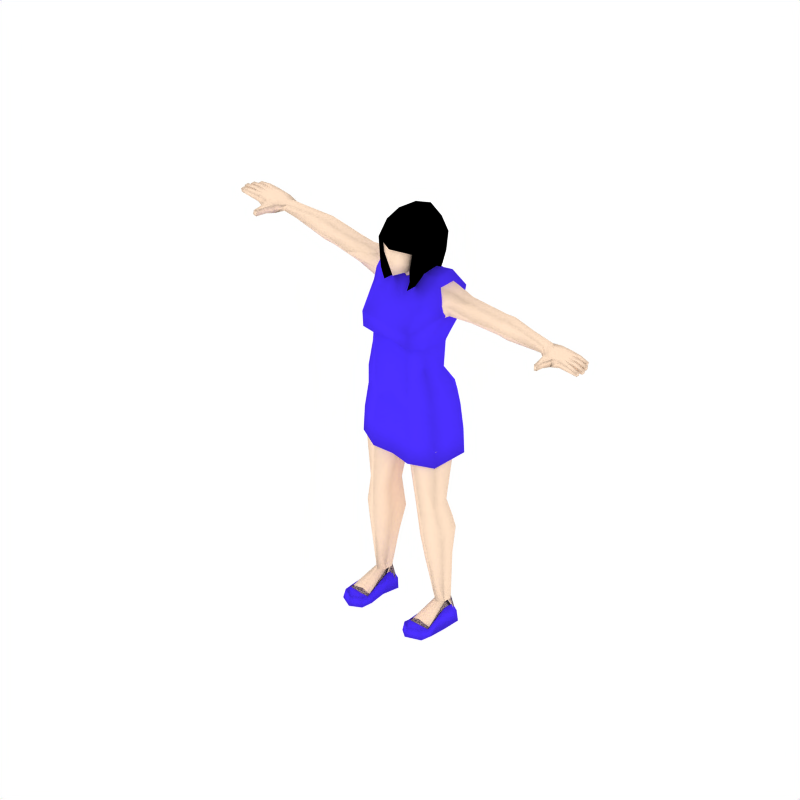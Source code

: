 # Source: female.blend  (saved by Blender 2.78.0; exported with 4.5.12 LTS)
import bpy
from mathutils import Matrix  # noqa: F401  (used for matrix-valued properties, if any)

bpy.ops.wm.read_factory_settings(use_empty=True)
scene = bpy.context.scene
scene.name = 'Scene'

# ---- collections
col_collection_1 = bpy.data.collections.new('Collection 1'); scene.collection.children.link(col_collection_1)

# ---- materials (node trees are filled in below, after node groups)
mat_material_004 = bpy.data.materials.new('Material.004')
mat_material_004.alpha_threshold = 0.0
mat_material_004.diffuse_color = (1.0, 0.8794, 0.7733, 1.0)
mat_material_004.roughness = 0.5
mat_material_001 = bpy.data.materials.new('Material.001')
mat_material_001.alpha_threshold = 0.0
mat_material_001.preview_render_type = 'SHADERBALL'
mat_material_001.diffuse_color = (0.296, 0.1928, 1.0, 1.0)
mat_material_001.roughness = 0.5
mat_material_001.specular_intensity = 0.0
mat_material_001.line_color = (0.0, 0.0, 0.0, 1.0)
mat_material = bpy.data.materials.new('Material')
mat_material.alpha_threshold = 0.0
mat_material.diffuse_color = (0.0, 0.0, 0.0, 1.0)
mat_material.roughness = 0.5

# ---- material node trees

# ---- world
world_world = bpy.data.worlds.new('World'); scene.world = world_world
world_world.color = (1.0, 1.0, 1.0)
world_world.use_sun_shadow = False
world_world.sun_shadow_jitter_overblur = 0.0
world_world.cycles.sampling_method = 'NONE'
world_world.cycles.sample_map_resolution = 256

# ---- cameras
cam_camera = bpy.data.cameras.new('Camera')
cam_camera.type = 'ORTHO'
cam_camera.passepartout_alpha = 0.2
cam_camera.clip_end = 100.0
cam_camera.lens = 35.0
cam_camera.sensor_width = 32.0
cam_camera.sensor_height = 18.0
cam_camera.ortho_scale = 3.0
cam_camera.show_passepartout = False
cam_camera.show_safe_areas = True
cam_camera.dof.focus_distance = 0.0
cam_camera.dof.aperture_fstop = 128.0

# ---- lights
light_spot = bpy.data.lights.new('Spot', 'POINT')
light_spot.transmission_factor = 0.0
light_spot.cutoff_distance = 30.0
light_spot.energy = 100.0
light_spot.shadow_buffer_clip_start = 1.001
light_spot.shadow_soft_size = 1.0
light_spot.shadow_maximum_resolution = 0.006
light_spot.use_absolute_resolution = True
light_spot.cycles.use_multiple_importance_sampling = False

# ---- meshes
me_mehumanfemale = bpy.data.meshes.new('meHumanFemale')
me_mehumanfemale.from_pydata([(-0.6725, 0.1052, 0.4906), (-0.6725, 0.08568, 0.5051), (-0.6725, 0.05281, 0.4994), (-0.6725, 0.03947, 0.4792), (-0.6725, 0.0591, 0.4642), (-0.6725, 0.09197, 0.4699), (-0.751, 0.007144, 0.4677), (-0.7887, 0.01954, 0.475), (-0.7898, 0.0417, 0.4752), (-0.75, 0.02231, 0.4982), (-0.7872, 0.01941, 0.5024), (-0.7884, 0.04157, 0.5026), (-0.7862, 0.0638, 0.5027), (-0.7876, 0.06394, 0.4753), (-0.7129, 0.1102, 0.4622), (-0.7116, 0.1105, 0.4976), (-0.8382, 0.06276, 0.4798), (-0.837, 0.06265, 0.5017), (-0.8359, 0.04049, 0.5015), (-0.837, 0.0406, 0.4796), (-0.8818, 0.04447, 0.4776), (-0.8835, 0.04168, 0.493), (-0.8845, 0.0594, 0.4932), (-0.8824, 0.05688, 0.4778), (-0.8316, 0.08719, 0.5003), (-0.8327, 0.08728, 0.4807), (-0.8316, 0.06513, 0.4796), (-0.8304, 0.06502, 0.5015), (-0.8747, 0.06628, 0.4929), (-0.8729, 0.06908, 0.4775), (-0.8735, 0.08148, 0.4788), (-0.8756, 0.08401, 0.4927), (-0.8319, 0.03828, 0.5015), (-0.8307, 0.01612, 0.5013), (-0.8331, 0.03838, 0.4796), (-0.8319, 0.01623, 0.4794), (-0.8766, 0.0201, 0.4774), (-0.8773, 0.03251, 0.4775), (-0.8784, 0.0173, 0.4928), (-0.8793, 0.03503, 0.493), (-0.7065, 0.02387, 0.4984), (-0.711, 0.06813, 0.5033), (-0.7077, 0.0232, 0.4598), (-0.7126, 0.06789, 0.4602), (-0.7185, -0.0136, 0.4703), (-0.7176, -0.01286, 0.4969), (-0.74, -0.02526, 0.4965), (-0.7408, -0.02592, 0.4729), (-0.7428, -0.05662, 0.4762), (-0.7413, -0.05427, 0.4939), (-0.7277, -0.05478, 0.4969), (-0.7284, -0.05558, 0.472), (-0.8575, 0.1067, 0.4927), (-0.8554, 0.1042, 0.4788), (-0.8548, 0.09176, 0.4775), (-0.8565, 0.08897, 0.4929), (-0.8123, 0.08771, 0.5015), (-0.8134, 0.08781, 0.4796), (-0.8146, 0.11, 0.4807), (-0.8135, 0.1099, 0.5003), (-0.7662, 0.1103, 0.5009), (-0.7675, 0.1104, 0.4763), (-0.7786, 0.0862, 0.4758), (-0.7773, 0.08607, 0.5018), (-0.7453, 0.1113, 0.4676), (-0.7429, 0.1115, 0.4985), (-0.7504, 0.04291, 0.4752), (-0.7489, 0.04278, 0.5026), (-0.7488, 0.087, 0.4758), (-0.7474, 0.08688, 0.5018), (0.0, 0.005203, 0.5518), (0.0, -0.09301, 0.343), (0.0, -0.06926, 0.5582), (0.0, 0.1586, 0.6299), (-0.4323, 0.1009, 0.4342), (-0.4323, 0.05917, 0.4341), (-0.4323, 0.0337, 0.4741), (-0.4323, 0.0591, 0.5117), (-0.4323, 0.1009, 0.5116), (-0.4323, 0.1416, 0.474), (-0.1689, 0.1026, 0.3827), (-0.1632, 0.01902, 0.3939), (-0.1486, 0.01589, 0.4534), (-0.1228, 0.03039, 0.5311), (-0.1239, 0.1042, 0.5305), (-0.1482, 0.1464, 0.4589), (-0.07331, 0.163, 0.4565), (-0.05248, 0.08537, 0.5228), (-0.05203, 0.01716, 0.5245), (-0.08878, -0.0236, 0.4292), (0.0, -0.03048, 0.421), (0.0, 0.1532, 0.4505), (-0.1207, 0.06824, 0.1427), (-0.1207, -0.02773, 0.1864), (-0.0794, -0.06279, 0.2081), (-0.06111, 0.1125, 0.1179), (-0.07142, -0.06494, 0.06648), (-0.1461, -0.02121, 0.07128), (-0.07142, 0.1738, 0.02154), (-0.1474, 0.09803, 0.05712), (-0.1531, -0.01313, 0.02207), (-0.07309, -0.05173, -0.00964), (-0.07309, 0.1849, -0.06755), (-0.1548, 0.116, -0.00842), (-0.1301, 0.07501, -0.8862), (-0.1301, 0.04255, -0.8862), (-0.1536, 0.01922, -0.8862), (-0.1772, 0.04255, -0.8862), (-0.1772, 0.07501, -0.8862), (-0.1536, 0.0974, -0.8862), (-0.1186, 0.08997, -0.4402), (-0.1646, 0.06073, -0.4338), (-0.1661, -0.005254, -0.4559), (-0.1218, -0.03553, -0.486), (-0.07017, -0.005254, -0.4664), (-0.06863, 0.06073, -0.4443), (-0.1131, 0.08425, -0.9758), (-0.1239, 0.01449, -0.9758), (-0.1535, 0.01431, -0.9758), (-0.2016, 0.01449, -0.9758), (-0.1986, 0.08425, -0.9758), (-0.1538, 0.1242, -0.9758), (-0.1971, -0.1038, -0.9758), (-0.1475, -0.1281, -0.9758), (-0.1135, -0.1038, -0.9758), (-0.1951, -0.1038, -0.9488), (-0.1472, -0.1281, -0.9467), (-0.1135, -0.1038, -0.9488), (0.0, 0.007892, 0.4899), (0.0, 0.139, 0.4915), (-0.04655, 0.1086, 0.5885), (-0.0482, 0.02546, 0.5839), (0.0, 0.1242, 0.5721), (-0.1054, -0.09614, 0.3466), (-0.1056, 0.1613, 0.3596), (-0.00215, 0.1454, 0.3557), (-0.0608, 0.1236, 0.6308), (-0.05056, -0.04472, 0.587), (-0.07486, -0.04709, 0.6996), (-0.06232, 0.1312, 0.7005), (0.0, -0.07685, 0.6996), (0.0, 0.1672, 0.6996), (-0.05769, -0.02749, 0.7667), (-0.05769, 0.1041, 0.7711), (0.0, -0.04276, 0.7917), (3.02e-09, 0.1132, 0.7891), (-0.4785, 0.1004, 0.4335), (-0.4785, 0.1365, 0.4755), (-0.4785, 0.1004, 0.5191), (-0.4785, 0.05857, 0.5192), (-0.4785, 0.03142, 0.4756), (-0.4785, 0.05861, 0.4334), (-0.2931, 0.05604, 0.4229), (-0.2607, 0.09843, 0.4136), (-0.3271, 0.02376, 0.464), (-0.289, 0.05902, 0.5077), (-0.2608, 0.09775, 0.5075), (-0.2354, 0.137, 0.4615), (-0.0748, 0.01395, -0.614), (-0.1323, -0.02203, -0.6036), (-0.1947, 0.008134, -0.5816), (-0.1933, 0.08266, -0.5562), (-0.1293, 0.1318, -0.5616), (-0.07298, 0.08905, -0.5884), (-0.1839, 0.08128, -0.1826), (-0.1836, -0.02087, -0.1784), (-0.09537, 0.1313, -0.2237), (-0.09423, -0.05579, -0.2075), (-0.02533, -0.002606, -0.2567), (-0.02487, 0.05707, -0.2526), (0.02487, 0.05707, -0.2526), (0.02533, -0.002606, -0.2567), (0.09423, -0.05579, -0.2075), (0.09537, 0.1313, -0.2237), (0.1836, -0.02087, -0.1784), (0.1839, 0.08128, -0.1826), (0.07298, 0.08905, -0.5884), (0.1293, 0.1318, -0.5616), (0.1933, 0.08266, -0.5562), (0.1947, 0.008134, -0.5816), (0.1323, -0.02203, -0.6036), (0.0748, 0.01395, -0.614), (0.2354, 0.137, 0.4615), (0.2608, 0.09775, 0.5075), (0.289, 0.05902, 0.5077), (0.3271, 0.02376, 0.464), (0.2607, 0.09843, 0.4136), (0.2931, 0.05604, 0.4229), (0.4785, 0.05861, 0.4334), (0.4785, 0.03142, 0.4756), (0.4785, 0.05857, 0.5192), (0.4785, 0.1004, 0.5191), (0.4785, 0.1365, 0.4755), (0.4785, 0.1004, 0.4335), (0.05769, 0.1041, 0.7711), (0.05769, -0.02749, 0.7667), (0.06232, 0.1312, 0.7005), (0.07486, -0.04709, 0.6996), (0.05056, -0.04472, 0.587), (0.0608, 0.1236, 0.6308), (0.1056, 0.1613, 0.3596), (0.1054, -0.09614, 0.3466), (0.0482, 0.02546, 0.5839), (0.04655, 0.1086, 0.5885), (0.1135, -0.1038, -0.9488), (0.1472, -0.1281, -0.9467), (0.1951, -0.1038, -0.9488), (0.1135, -0.1038, -0.9758), (0.1475, -0.1281, -0.9758), (0.1971, -0.1038, -0.9758), (0.1538, 0.1242, -0.9758), (0.1986, 0.08425, -0.9758), (0.2016, 0.01449, -0.9758), (0.1535, 0.01431, -0.9758), (0.1239, 0.01449, -0.9758), (0.1131, 0.08425, -0.9758), (0.06863, 0.06073, -0.4443), (0.07017, -0.005254, -0.4664), (0.1218, -0.03553, -0.486), (0.1661, -0.005254, -0.4559), (0.1646, 0.06073, -0.4338), (0.1186, 0.08997, -0.4402), (0.1536, 0.0974, -0.8862), (0.1772, 0.07501, -0.8862), (0.1772, 0.04255, -0.8862), (0.1536, 0.01922, -0.8862), (0.1301, 0.04255, -0.8862), (0.1301, 0.07501, -0.8862), (0.0, -0.04071, -0.07375), (0.0, 0.1295, -0.1088), (0.1548, 0.116, -0.00842), (0.07309, 0.1849, -0.06755), (0.07309, -0.05173, -0.00964), (0.1531, -0.01313, 0.02207), (0.0, -0.06494, 0.06648), (0.1474, 0.09803, 0.05712), (0.07142, 0.1738, 0.02154), (0.1461, -0.02121, 0.07128), (0.07142, -0.06494, 0.06648), (0.06111, 0.1125, 0.1179), (0.0794, -0.06279, 0.2081), (0.1207, -0.02773, 0.1864), (0.1207, 0.06824, 0.1427), (0.0, -0.05301, 0.2081), (0.08878, -0.0236, 0.4292), (0.05203, 0.01716, 0.5245), (0.05248, 0.08537, 0.5228), (0.07331, 0.163, 0.4565), (0.6725, 0.09197, 0.4699), (0.6725, 0.0591, 0.4642), (0.6725, 0.03947, 0.4792), (0.6725, 0.05281, 0.4994), (0.6725, 0.08568, 0.5051), (0.6725, 0.1052, 0.4906), (0.1482, 0.1464, 0.4589), (0.1239, 0.1042, 0.5305), (0.1228, 0.03039, 0.5311), (0.1486, 0.01589, 0.4534), (0.1632, 0.01902, 0.3939), (0.1689, 0.1026, 0.3827), (0.4323, 0.1416, 0.474), (0.4323, 0.1009, 0.5116), (0.4323, 0.0591, 0.5117), (0.4323, 0.0337, 0.4741), (0.4323, 0.05917, 0.4341), (0.4323, 0.1009, 0.4342), (0.0, 0.161, 0.02435), (0.0, 0.1036, 0.1206), (-0.1472, -0.06005, -0.9758), (-0.2016, -0.05929, -0.9758), (-0.1993, -0.06189, -0.942), (-0.1122, -0.05929, -0.9758), (-0.1132, -0.06189, -0.942), (-0.1469, -0.06538, -0.9279), (0.1469, -0.06538, -0.9279), (0.1132, -0.06189, -0.942), (0.1122, -0.05929, -0.9758), (0.1993, -0.06189, -0.942), (0.2016, -0.05929, -0.9758), (0.1472, -0.06005, -0.9758), (-0.09273, 0.02256, -0.7167), (-0.1399, -0.006882, -0.6996), (-0.1903, 0.01858, -0.6817), (-0.1894, 0.06985, -0.6681), (-0.1372, 0.1183, -0.6622), (-0.09176, 0.07383, -0.7031), (0.09176, 0.07383, -0.7031), (0.1372, 0.1183, -0.6622), (0.1894, 0.06985, -0.6681), (0.1903, 0.01858, -0.6817), (0.1399, -0.006882, -0.6996), (0.09273, 0.02256, -0.7167), (-0.1661, 0.09114, -0.06295), (-0.159, -0.02059, -0.01545), (-0.08276, 0.1531, -0.1258), (-0.07727, -0.05545, -0.03721), (0.01152, 0.07435, -0.1246), (0.01113, -0.009065, -0.1191), (0.07727, -0.05545, -0.03721), (0.08276, 0.1531, -0.1258), (0.159, -0.02059, -0.01545), (0.1661, 0.09114, -0.06295), (-0.01152, 0.07435, -0.1246), (-0.01113, -0.009065, -0.1191), (-0.114, 0.08364, 0.2471), (-0.1192, -0.02481, 0.2566), (-0.07632, -0.06658, 0.2571), (-0.08282, 0.1262, 0.2433), (0.08282, 0.1262, 0.2433), (0.07632, -0.06658, 0.2571), (0.1192, -0.02481, 0.2566), (0.114, 0.08364, 0.2471), (0.0, 0.1134, 0.2446), (0.0, -0.06099, 0.2596), (-0.1908, 0.03914, 0.415), (-0.1824, 0.1002, 0.3991), (-0.1888, 0.02596, 0.4646), (-0.1849, 0.04267, 0.5201), (-0.1829, 0.1036, 0.5197), (-0.1727, 0.1417, 0.4602), (0.1727, 0.1417, 0.4602), (0.1829, 0.1036, 0.5197), (0.1849, 0.04267, 0.5201), (0.1888, 0.02596, 0.4646), (0.1824, 0.1002, 0.3991), (0.1908, 0.03914, 0.415), (-0.0724, 0.03554, 0.6289), (0.0724, 0.03554, 0.6289), (-0.06601, -0.04948, 0.6299), (0.0, -0.08134, 0.6299), (0.06601, -0.04948, 0.6299), (-0.08156, 0.03172, 0.6986), (0.08156, 0.03172, 0.6986), (-0.06619, 0.03615, 0.7749), (0.06619, 0.03615, 0.7749), (0.0, 0.03835, 0.8042), (0.7474, 0.08688, 0.5018), (0.7488, 0.087, 0.4758), (0.7489, 0.04278, 0.5026), (0.7504, 0.04291, 0.4752), (0.7429, 0.1115, 0.4985), (0.7453, 0.1113, 0.4676), (0.7773, 0.08607, 0.5018), (0.7786, 0.0862, 0.4758), (0.7675, 0.1104, 0.4763), (0.7662, 0.1103, 0.5009), (0.8135, 0.1099, 0.5003), (0.8146, 0.11, 0.4807), (0.8134, 0.08781, 0.4796), (0.8123, 0.08771, 0.5015), (0.8565, 0.08897, 0.4929), (0.8548, 0.09176, 0.4775), (0.8554, 0.1042, 0.4788), (0.8575, 0.1067, 0.4927), (0.7284, -0.05558, 0.472), (0.7277, -0.05478, 0.4969), (0.7413, -0.05427, 0.4939), (0.7428, -0.05662, 0.4762), (0.7408, -0.02592, 0.4729), (0.74, -0.02526, 0.4965), (0.7176, -0.01286, 0.4969), (0.7185, -0.0136, 0.4703), (0.7126, 0.06789, 0.4602), (0.7077, 0.0232, 0.4598), (0.711, 0.06813, 0.5033), (0.7065, 0.02387, 0.4984), (0.8793, 0.03503, 0.493), (0.8784, 0.0173, 0.4928), (0.8773, 0.03251, 0.4775), (0.8766, 0.0201, 0.4774), (0.8319, 0.01623, 0.4794), (0.8331, 0.03838, 0.4796), (0.8307, 0.01612, 0.5013), (0.8319, 0.03828, 0.5015), (0.8756, 0.08401, 0.4927), (0.8735, 0.08148, 0.4788), (0.8729, 0.06908, 0.4775), (0.8747, 0.06628, 0.4929), (0.8304, 0.06502, 0.5015), (0.8316, 0.06513, 0.4796), (0.8327, 0.08728, 0.4807), (0.8316, 0.08719, 0.5003), (0.8824, 0.05688, 0.4778), (0.8845, 0.0594, 0.4932), (0.8835, 0.04168, 0.493), (0.8818, 0.04447, 0.4776), (0.837, 0.0406, 0.4796), (0.8359, 0.04049, 0.5015), (0.837, 0.06265, 0.5017), (0.8382, 0.06276, 0.4798), (0.7116, 0.1105, 0.4976), (0.7129, 0.1102, 0.4622), (0.7876, 0.06394, 0.4753), (0.7862, 0.0638, 0.5027), (0.7884, 0.04157, 0.5026), (0.7872, 0.01941, 0.5024), (0.75, 0.02231, 0.4982), (0.7898, 0.0417, 0.4752), (0.7887, 0.01954, 0.475), (0.751, 0.007144, 0.4677), (-0.1343, 0.08726, 0.2955), (-0.1332, -0.01568, 0.2969), (-0.09893, -0.09792, 0.289), (-0.09208, 0.1428, 0.2924), (0.09208, 0.1428, 0.2924), (0.09893, -0.09792, 0.289), (0.1332, -0.01568, 0.2969), (0.1343, 0.08726, 0.2955), (0.0, 0.1284, 0.2911), (0.0, -0.09392, 0.2945)], [], [(6, 9, 10, 7), (13, 8, 19, 16), (12, 13, 16, 17), (11, 12, 17, 18), (8, 11, 18, 19), (19, 18, 21, 20), (18, 17, 22, 21), (17, 16, 23, 22), (16, 19, 20, 23), (20, 21, 22, 23), (12, 63, 24, 27), (62, 13, 26, 25), (13, 12, 27, 26), (26, 27, 28, 29), (25, 26, 29, 30), (27, 24, 31, 28), (24, 25, 30, 31), (29, 28, 31, 30), (10, 11, 32, 33), (11, 8, 34, 32), (7, 10, 33, 35), (8, 7, 35, 34), (34, 35, 36, 37), (35, 33, 38, 36), (32, 34, 37, 39), (33, 32, 39, 38), (36, 38, 39, 37), (42, 40, 45, 44), (6, 42, 44, 47), (40, 9, 46, 45), (9, 6, 47, 46), (46, 47, 48, 49), (45, 46, 49, 50), (47, 44, 51, 48), (44, 45, 50, 51), (49, 48, 51, 50), (2, 40, 42, 3), (1, 41, 40, 2), (0, 15, 41, 1), (4, 43, 14, 5), (3, 42, 43, 4), (54, 55, 52, 53), (59, 58, 53, 52), (56, 59, 52, 55), (58, 57, 54, 53), (57, 56, 55, 54), (61, 62, 57, 58), (63, 60, 59, 56), (60, 61, 58, 59), (0, 5, 14, 15), (15, 14, 64, 65), (60, 65, 64, 61), (12, 41, 69, 63), (60, 63, 69, 65), (15, 65, 69, 41), (11, 67, 41, 12), (9, 40, 41, 67), (9, 67, 11, 10), (8, 13, 43, 66), (13, 62, 68, 43), (6, 66, 43, 42), (14, 43, 68, 64), (61, 64, 68, 62), (6, 7, 8, 66), (24, 63, 62, 25), (56, 57, 62, 63), (85, 84, 87, 86), (84, 83, 88, 87), (83, 82, 89, 88), (96, 97, 100, 101), (99, 98, 102, 103), (98, 266, 229, 102), (234, 96, 101, 228), (97, 99, 103, 100), (104, 105, 117, 116), (107, 108, 120, 119), (108, 109, 121, 120), (109, 104, 116, 121), (127, 126, 123, 124), (126, 125, 122, 123), (88, 89, 90, 128), (86, 87, 129, 91), (87, 88, 131, 130), (70, 131, 88, 128), (129, 87, 130, 132), (90, 89, 133, 71), (86, 91, 135, 134), (81, 133, 89, 82), (80, 85, 86, 134), (243, 94, 96, 234), (93, 97, 96, 94), (92, 99, 97, 93), (92, 95, 98, 99), (267, 266, 98, 95), (131, 70, 72, 137), (132, 130, 136, 73), (73, 136, 139, 141), (138, 140, 144, 142), (141, 139, 143, 145), (118, 119, 120, 121), (116, 117, 118, 121), (74, 146, 147, 79), (0, 147, 146, 5), (79, 147, 148, 78), (147, 0, 1, 148), (78, 148, 149, 77), (148, 1, 2, 149), (77, 149, 150, 76), (149, 2, 3, 150), (76, 150, 151, 75), (150, 3, 4, 151), (75, 151, 146, 74), (151, 4, 5, 146), (75, 152, 154, 76), (76, 154, 155, 77), (77, 155, 156, 78), (78, 156, 157, 79), (153, 74, 79, 157), (74, 153, 152, 75), (265, 264, 187, 186), (186, 182, 260, 265), (261, 260, 182, 183), (262, 261, 183, 184), (263, 262, 184, 185), (264, 263, 185, 187), (188, 193, 248, 249), (264, 265, 193, 188), (189, 188, 249, 250), (263, 264, 188, 189), (190, 189, 250, 251), (262, 263, 189, 190), (191, 190, 251, 252), (261, 262, 190, 191), (192, 191, 252, 253), (260, 261, 191, 192), (193, 192, 253, 248), (265, 260, 192, 193), (215, 210, 213, 214), (213, 210, 211, 212), (141, 145, 194, 196), (197, 195, 144, 140), (73, 141, 196, 199), (132, 73, 199, 203), (72, 70, 202, 198), (267, 239, 236, 266), (242, 235, 236, 239), (242, 241, 237, 235), (241, 240, 238, 237), (243, 234, 238, 240), (259, 200, 247, 254), (258, 257, 244, 201), (247, 200, 135, 91), (90, 71, 201, 244), (129, 132, 203, 246), (70, 128, 245, 202), (246, 203, 202, 245), (247, 91, 129, 246), (245, 128, 90, 244), (205, 208, 209, 206), (204, 207, 208, 205), (222, 210, 215, 227), (223, 211, 210, 222), (224, 212, 211, 223), (227, 215, 214, 226), (237, 233, 230, 235), (234, 228, 232, 238), (236, 231, 229, 266), (235, 230, 231, 236), (238, 232, 233, 237), (256, 245, 244, 257), (255, 246, 245, 256), (254, 247, 246, 255), (118, 268, 269, 119), (268, 123, 122, 269), (119, 269, 270, 107), (269, 122, 125, 270), (117, 271, 268, 118), (271, 124, 123, 268), (105, 272, 271, 117), (272, 127, 124, 271), (107, 270, 273, 106), (270, 125, 126, 273), (106, 273, 272, 105), (273, 126, 127, 272), (226, 275, 274, 225), (275, 204, 205, 274), (225, 274, 277, 224), (274, 205, 206, 277), (214, 276, 275, 226), (276, 207, 204, 275), (213, 279, 276, 214), (279, 208, 207, 276), (224, 277, 278, 212), (277, 206, 209, 278), (212, 278, 279, 213), (278, 209, 208, 279), (158, 280, 285, 163), (280, 105, 104, 285), (159, 281, 280, 158), (281, 106, 105, 280), (160, 282, 281, 159), (282, 107, 106, 281), (161, 283, 282, 160), (283, 108, 107, 282), (162, 284, 283, 161), (284, 109, 108, 283), (163, 285, 284, 162), (285, 104, 109, 284), (177, 287, 286, 176), (287, 222, 227, 286), (178, 288, 287, 177), (288, 223, 222, 287), (179, 289, 288, 178), (289, 224, 223, 288), (180, 290, 289, 179), (290, 225, 224, 289), (181, 291, 290, 180), (291, 226, 225, 290), (176, 286, 291, 181), (286, 227, 226, 291), (103, 292, 293, 100), (292, 164, 165, 293), (102, 294, 292, 103), (294, 166, 164, 292), (100, 293, 295, 101), (293, 165, 167, 295), (101, 295, 303, 228), (295, 167, 168, 303), (229, 302, 294, 102), (302, 169, 166, 294), (228, 303, 302, 229), (303, 168, 169, 302), (229, 296, 297, 228), (296, 170, 171, 297), (231, 299, 296, 229), (299, 173, 170, 296), (228, 297, 298, 232), (297, 171, 172, 298), (232, 298, 300, 233), (298, 172, 174, 300), (230, 301, 299, 231), (301, 175, 173, 299), (233, 300, 301, 230), (300, 174, 175, 301), (304, 92, 93, 305), (305, 93, 94, 306), (243, 313, 306, 94), (307, 95, 92, 304), (95, 307, 312, 267), (267, 312, 308, 239), (311, 242, 239, 308), (240, 309, 313, 243), (309, 240, 241, 310), (310, 241, 242, 311), (152, 314, 316, 154), (314, 81, 82, 316), (154, 316, 317, 155), (316, 82, 83, 317), (155, 317, 318, 156), (317, 83, 84, 318), (156, 318, 319, 157), (318, 84, 85, 319), (80, 315, 319, 85), (315, 153, 157, 319), (153, 315, 314, 152), (315, 80, 81, 314), (187, 325, 324, 186), (325, 258, 259, 324), (254, 320, 324, 259), (320, 182, 186, 324), (182, 320, 321, 183), (320, 254, 255, 321), (183, 321, 322, 184), (321, 255, 256, 322), (184, 322, 323, 185), (322, 256, 257, 323), (185, 323, 325, 187), (323, 257, 258, 325), (72, 329, 328, 137), (329, 140, 138, 328), (198, 330, 329, 72), (330, 197, 140, 329), (198, 202, 327, 330), (199, 327, 202, 203), (131, 137, 328, 326), (130, 131, 326, 136), (197, 330, 327, 332), (196, 332, 327, 199), (138, 331, 326, 328), (136, 326, 331, 139), (195, 197, 332, 334), (194, 334, 332, 196), (139, 331, 333, 143), (138, 142, 333, 331), (144, 195, 334, 335), (142, 144, 335, 333), (143, 333, 335, 145), (145, 335, 334, 194), (349, 342, 343, 348), (381, 380, 343, 342), (399, 339, 397, 398), (344, 343, 337, 341), (391, 341, 337, 362), (399, 363, 362, 339), (392, 362, 337, 343), (397, 339, 362, 392), (396, 395, 394, 338), (396, 338, 364, 365), (394, 393, 364, 338), (390, 364, 336, 340), (345, 340, 336, 342), (393, 342, 336, 364), (345, 344, 341, 340), (390, 340, 341, 391), (253, 390, 391, 248), (345, 346, 347, 344), (342, 349, 346, 345), (344, 347, 348, 343), (348, 351, 350, 349), (347, 352, 351, 348), (349, 350, 353, 346), (346, 353, 352, 347), (351, 352, 353, 350), (250, 249, 362, 363), (249, 248, 391, 362), (253, 252, 364, 390), (252, 251, 365, 364), (251, 250, 363, 365), (356, 355, 354, 357), (361, 354, 355, 360), (358, 357, 354, 361), (360, 355, 356, 359), (359, 356, 357, 358), (396, 359, 358, 399), (365, 360, 359, 396), (399, 358, 361, 363), (363, 361, 360, 365), (369, 368, 366, 367), (372, 367, 366, 373), (373, 366, 368, 371), (370, 369, 367, 372), (371, 368, 369, 370), (397, 371, 370, 398), (398, 370, 372, 395), (394, 373, 371, 397), (395, 372, 373, 394), (376, 375, 374, 377), (381, 374, 375, 380), (378, 377, 374, 381), (380, 375, 376, 379), (379, 376, 377, 378), (392, 379, 378, 393), (343, 380, 379, 392), (393, 378, 381, 342), (385, 382, 383, 384), (389, 382, 385, 386), (388, 383, 382, 389), (387, 384, 383, 388), (386, 385, 384, 387), (397, 386, 387, 394), (394, 387, 388, 393), (393, 388, 389, 392), (392, 389, 386, 397), (399, 398, 395, 396), (80, 400, 401, 81), (400, 304, 305, 401), (81, 401, 402, 133), (401, 305, 306, 402), (313, 409, 402, 306), (409, 71, 133, 402), (134, 403, 400, 80), (403, 307, 304, 400), (307, 403, 408, 312), (403, 134, 135, 408), (312, 408, 404, 308), (408, 135, 200, 404), (259, 407, 404, 200), (407, 311, 308, 404), (309, 405, 409, 313), (405, 201, 71, 409), (201, 405, 406, 258), (405, 309, 310, 406), (258, 406, 407, 259), (406, 310, 311, 407), (172, 218, 219, 174), (174, 219, 220, 175), (171, 217, 218, 172), (179, 219, 218, 180), (178, 220, 219, 179), (177, 221, 220, 178), (176, 216, 221, 177), (176, 181, 217, 216), (180, 218, 217, 181), (173, 175, 220, 221), (170, 173, 221, 216), (170, 216, 217, 171), (113, 114, 168, 167), (112, 113, 167, 165), (114, 115, 169, 168), (114, 158, 163, 115), (113, 159, 158, 114), (112, 160, 159, 113), (111, 161, 160, 112), (111, 112, 165, 164), (110, 166, 169, 115), (110, 115, 163, 162), (110, 111, 164, 166), (110, 162, 161, 111)])
me_mehumanfemale.polygons.foreach_set('use_smooth', [1, 1, 1, 1, 1, 1, 1, 1, 1, 1, 1, 1, 1, 1, 1, 1, 1, 1, 1, 1, 1, 1, 1, 1, 1, 1, 1, 1, 1, 1, 1, 1, 1, 1, 1, 1, 1, 1, 1, 1, 1, 1, 1, 1, 1, 1, 1, 1, 1, 1, 1, 1, 1, 1, 1, 1, 1, 1, 1, 1, 1, 1, 1, 1, 1, 1, 1, 1, 1, 1, 1, 1, 1, 1, 1, 1, 1, 1, 1, 1, 1, 1, 1, 1, 1, 1, 1, 1, 1, 1, 1, 1, 1, 1, 1, 1, 1, 1, 1, 0, 0, 1, 1, 1, 1, 1, 1, 1, 1, 1, 1, 1, 1, 1, 1, 1, 1, 1, 1, 1, 1, 1, 1, 1, 1, 1, 1, 1, 1, 1, 1, 1, 1, 1, 1, 1, 1, 0, 0, 1, 1, 1, 1, 1, 1, 1, 1, 1, 1, 1, 1, 1, 1, 1, 1, 1, 1, 1, 1, 1, 1, 1, 1, 1, 1, 1, 1, 1, 1, 1, 1, 1, 0, 0, 1, 1, 0, 0, 1, 1, 1, 1, 1, 1, 1, 1, 1, 1, 1, 1, 0, 0, 1, 1, 0, 0, 1, 1, 1, 1, 1, 1, 1, 1, 1, 1, 1, 1, 1, 1, 1, 1, 1, 1, 1, 1, 1, 1, 1, 1, 1, 1, 1, 1, 1, 1, 1, 1, 1, 1, 1, 1, 1, 1, 1, 1, 1, 1, 1, 1, 1, 1, 1, 1, 1, 1, 1, 1, 1, 1, 1, 1, 1, 1, 1, 1, 1, 1, 1, 1, 1, 1, 1, 1, 1, 1, 1, 1, 1, 1, 1, 1, 1, 1, 1, 1, 1, 1, 1, 1, 1, 1, 1, 1, 1, 1, 1, 1, 1, 1, 1, 1, 1, 1, 1, 1, 1, 1, 1, 1, 1, 1, 1, 1, 1, 1, 1, 1, 1, 1, 1, 1, 1, 1, 1, 1, 1, 1, 1, 1, 1, 1, 1, 1, 1, 1, 1, 1, 1, 1, 1, 1, 1, 1, 1, 1, 1, 1, 1, 1, 1, 1, 1, 1, 1, 1, 1, 1, 1, 1, 1, 1, 1, 1, 1, 1, 1, 1, 1, 1, 1, 1, 1, 1, 1, 1, 1, 1, 1, 1, 1, 1, 1, 1, 1, 1, 1, 1, 1, 1, 1, 1, 1, 1, 1, 1, 1, 1, 1, 1, 1, 1, 1, 1, 1, 1, 1, 1, 1, 1, 1, 1, 1, 1, 1, 1, 1, 1])
_uv = me_mehumanfemale.uv_layers.new(name='UVTex')
_uv.uv.foreach_set('vector', [0.1629, 0.05365, 0.1734, 0.06305, 0.1645, 0.07533, 0.1556, 0.0686, 0.2455, 0.1277, 0.2658, 0.118, 0.2789, 0.1532, 0.2707, 0.1582, 0.2472, 0.1542, 0.2455, 0.1277, 0.2707, 0.1582, 0.2643, 0.164, 0.1717, 0.08061, 0.1803, 0.08505, 0.1671, 0.1043, 0.1589, 0.09798, 0.2658, 0.118, 0.2874, 0.13, 0.2872, 0.1503, 0.2789, 0.1532, 0.2789, 0.1532, 0.2872, 0.1503, 0.2914, 0.1678, 0.2858, 0.1697, 0.1589, 0.09798, 0.1671, 0.1043, 0.1523, 0.1223, 0.1458, 0.117, 0.2643, 0.164, 0.2707, 0.1582, 0.2818, 0.1723, 0.2774, 0.1762, 0.2707, 0.1582, 0.2789, 0.1532, 0.2858, 0.1697, 0.2818, 0.1723, 0.2858, 0.1697, 0.2898, 0.1741, 0.2842, 0.1778, 0.2818, 0.1723, 0.1803, 0.08505, 0.1902, 0.08671, 0.1788, 0.1064, 0.1712, 0.1011, 0.2256, 0.1146, 0.2455, 0.1277, 0.2271, 0.1583, 0.2184, 0.1556, 0.2455, 0.1277, 0.2472, 0.1542, 0.2341, 0.1629, 0.2271, 0.1583, 0.2271, 0.1583, 0.2341, 0.1629, 0.2241, 0.1752, 0.2194, 0.1722, 0.2184, 0.1556, 0.2271, 0.1583, 0.2194, 0.1722, 0.2151, 0.1708, 0.1712, 0.1011, 0.1788, 0.1064, 0.1681, 0.1218, 0.1619, 0.1176, 0.211, 0.1543, 0.2184, 0.1556, 0.2151, 0.1708, 0.2099, 0.1701, 0.2194, 0.1722, 0.218, 0.1778, 0.2121, 0.1751, 0.2151, 0.1708, 0.1645, 0.07533, 0.1717, 0.08061, 0.1602, 0.09421, 0.1535, 0.08824, 0.2874, 0.13, 0.2658, 0.118, 0.2977, 0.1108, 0.3013, 0.1197, 0.1556, 0.0686, 0.1645, 0.07533, 0.1535, 0.08824, 0.1461, 0.08373, 0.2658, 0.118, 0.273, 0.1029, 0.2953, 0.09975, 0.2977, 0.1108, 0.2977, 0.1108, 0.2953, 0.09975, 0.3159, 0.09725, 0.3174, 0.1028, 0.1461, 0.08373, 0.1535, 0.08824, 0.1409, 0.1028, 0.1358, 0.09889, 0.3013, 0.1197, 0.2977, 0.1108, 0.3174, 0.1028, 0.3203, 0.1093, 0.1535, 0.08824, 0.1602, 0.09421, 0.146, 0.1079, 0.1409, 0.1028, 0.3159, 0.09725, 0.3226, 0.09424, 0.3247, 0.1022, 0.3174, 0.1028, 0.1808, 0.02879, 0.1829, 0.04608, 0.1652, 0.04438, 0.1654, 0.03341, 0.2691, 0.08516, 0.2574, 0.07027, 0.2735, 0.07015, 0.2819, 0.07719, 0.1829, 0.04608, 0.1734, 0.06305, 0.1569, 0.05134, 0.1652, 0.04438, 0.2726, 0.09888, 0.2691, 0.08516, 0.2819, 0.07719, 0.2877, 0.08548, 0.2877, 0.08548, 0.2819, 0.07719, 0.294, 0.07201, 0.2968, 0.07842, 0.1652, 0.04438, 0.1569, 0.05134, 0.1456, 0.04806, 0.1473, 0.04268, 0.2819, 0.07719, 0.2735, 0.07015, 0.291, 0.06696, 0.294, 0.07201, 0.1654, 0.03341, 0.1652, 0.04438, 0.1473, 0.04268, 0.1478, 0.03256, 0.2968, 0.07842, 0.294, 0.07201, 0.2989, 0.06879, 0.3021, 0.07792, 0.2025, 0.04266, 0.1829, 0.04608, 0.1808, 0.02879, 0.1977, 0.03435, 0.2133, 0.05042, 0.1985, 0.05919, 0.1829, 0.04608, 0.2025, 0.04266, 0.2211, 0.05589, 0.2127, 0.06864, 0.1985, 0.05919, 0.2133, 0.05042, 0.2424, 0.05849, 0.2397, 0.07455, 0.2245, 0.07351, 0.2302, 0.05871, 0.2512, 0.05506, 0.2574, 0.07027, 0.2397, 0.07455, 0.2424, 0.05849, 0.1801, 0.1249, 0.175, 0.1279, 0.1726, 0.1216, 0.178, 0.1206, 0.1878, 0.1046, 0.1926, 0.112, 0.178, 0.1206, 0.1745, 0.1162, 0.1815, 0.0981, 0.1878, 0.1046, 0.1745, 0.1162, 0.1697, 0.111, 0.1926, 0.112, 0.1966, 0.1207, 0.1801, 0.1249, 0.178, 0.1206, 0.1966, 0.1207, 0.1974, 0.1295, 0.1812, 0.1305, 0.1801, 0.1249, 0.2134, 0.09604, 0.2256, 0.1146, 0.1966, 0.1207, 0.1926, 0.112, 0.1902, 0.08671, 0.2018, 0.08875, 0.1878, 0.1046, 0.1815, 0.0981, 0.2018, 0.08875, 0.2134, 0.09604, 0.1926, 0.112, 0.1878, 0.1046, 0.2211, 0.05589, 0.2302, 0.05871, 0.2245, 0.07351, 0.2127, 0.06864, 0.2127, 0.06864, 0.2245, 0.07351, 0.2195, 0.08496, 0.2074, 0.07986, 0.2018, 0.08875, 0.2074, 0.07986, 0.2195, 0.08496, 0.2134, 0.09604, 0.1803, 0.08505, 0.1985, 0.05919, 0.1971, 0.07635, 0.1902, 0.08671, 0.2018, 0.08875, 0.1902, 0.08671, 0.1971, 0.07635, 0.2074, 0.07986, 0.2127, 0.06864, 0.2074, 0.07986, 0.1971, 0.07635, 0.1985, 0.05919, 0.1717, 0.08061, 0.181, 0.06705, 0.1985, 0.05919, 0.1803, 0.08505, 0.1734, 0.06305, 0.1829, 0.04608, 0.1985, 0.05919, 0.181, 0.06705, 0.1734, 0.06305, 0.181, 0.06705, 0.1717, 0.08061, 0.1645, 0.07533, 0.2658, 0.118, 0.2455, 0.1277, 0.2397, 0.07455, 0.2527, 0.09189, 0.2455, 0.1277, 0.2256, 0.1146, 0.2302, 0.09155, 0.2397, 0.07455, 0.2691, 0.08516, 0.2527, 0.09189, 0.2397, 0.07455, 0.2574, 0.07027, 0.2245, 0.07351, 0.2397, 0.07455, 0.2302, 0.09155, 0.2195, 0.08496, 0.2134, 0.09604, 0.2195, 0.08496, 0.2302, 0.09155, 0.2256, 0.1146, 0.2691, 0.08516, 0.273, 0.1029, 0.2658, 0.118, 0.2527, 0.09189, 0.211, 0.1543, 0.2079, 0.1328, 0.2256, 0.1146, 0.2184, 0.1556, 0.1974, 0.1295, 0.1966, 0.1207, 0.2256, 0.1146, 0.2079, 0.1328, 0.1836, 0.8096, 0.1677, 0.8407, 0.1378, 0.8377, 0.1548, 0.8004, 0.2987, 0.8856, 0.2928, 0.8552, 0.3209, 0.8437, 0.3265, 0.8718, 0.2928, 0.8552, 0.2687, 0.8225, 0.3002, 0.8, 0.3209, 0.8437, 0.3035, 0.6052, 0.2568, 0.6089, 0.25, 0.5828, 0.2997, 0.5604, 0.1977, 0.6076, 0.1528, 0.6019, 0.1427, 0.5727, 0.1869, 0.5805, 0.1528, 0.6019, 0.1273, 0.6129, 0.1074, 0.5649, 0.1427, 0.5727, 0.3432, 0.6042, 0.3035, 0.6052, 0.2997, 0.5604, 0.3442, 0.507, 0.2568, 0.6089, 0.1977, 0.6076, 0.1869, 0.5805, 0.25, 0.5828, 0.1331, 0.1896, 0.1161, 0.1923, 0.1246, 0.1474, 0.1459, 0.1558, 0.08005, 0.2028, 0.06372, 0.2113, 0.03574, 0.1768, 0.05086, 0.162, 0.06372, 0.2113, 0.04999, 0.2206, 0.01836, 0.1908, 0.03574, 0.1768, 0.04999, 0.2206, 0.03638, 0.2304, 0.005555, 0.2082, 0.01836, 0.1908, 0.09073, 0.1248, 0.08072, 0.125, 0.07906, 0.118, 0.0904, 0.1175, 0.08072, 0.125, 0.06929, 0.1305, 0.06582, 0.1242, 0.07906, 0.118, 0.3209, 0.8437, 0.3002, 0.8, 0.3409, 0.7951, 0.3405, 0.828, 0.1548, 0.8004, 0.1378, 0.8377, 0.1227, 0.8086, 0.1272, 0.7918, 0.8812, 0.5339, 0.8813, 0.5919, 0.8305, 0.5862, 0.8237, 0.5144, 0.8918, 0.6839, 0.8785, 0.6208, 0.93, 0.6337, 0.9569, 0.6832, 0.9144, 0.4723, 0.8812, 0.5339, 0.8237, 0.5144, 0.8439, 0.4742, 0.3409, 0.7951, 0.3002, 0.8, 0.3004, 0.754, 0.3415, 0.7525, 0.1548, 0.8004, 0.1272, 0.7918, 0.1367, 0.7551, 0.1763, 0.7673, 0.2507, 0.7935, 0.3004, 0.754, 0.3002, 0.8, 0.2687, 0.8225, 0.2079, 0.7828, 0.1836, 0.8096, 0.1548, 0.8004, 0.1763, 0.7673, 0.3423, 0.6831, 0.2994, 0.6847, 0.3035, 0.6052, 0.3432, 0.6042, 0.2686, 0.673, 0.2568, 0.6089, 0.3035, 0.6052, 0.2994, 0.6847, 0.2105, 0.654, 0.1977, 0.6076, 0.2568, 0.6089, 0.2686, 0.673, 0.2105, 0.654, 0.1685, 0.6496, 0.1528, 0.6019, 0.1977, 0.6076, 0.1402, 0.657, 0.1273, 0.6129, 0.1528, 0.6019, 0.1685, 0.6496, 0.8785, 0.6208, 0.8918, 0.6839, 0.8261, 0.6846, 0.821, 0.6428, 0.8439, 0.4742, 0.8237, 0.5144, 0.7849, 0.5103, 0.7906, 0.4535, 0.7906, 0.4535, 0.7849, 0.5103, 0.7323, 0.5062, 0.7306, 0.4487, 0.7416, 0.6363, 0.7444, 0.6856, 0.6851, 0.6862, 0.6874, 0.6383, 0.7306, 0.4487, 0.7323, 0.5062, 0.6745, 0.5256, 0.6465, 0.4811, 0.3517, 0.3313, 0.3519, 0.3085, 0.3849, 0.3102, 0.4037, 0.3315, 0.3846, 0.3506, 0.3516, 0.3453, 0.3517, 0.3313, 0.4037, 0.3315, 0.176, 0.9767, 0.1565, 0.9817, 0.1516, 0.9592, 0.1696, 0.9533, 0.07234, 0.975, 0.1516, 0.9592, 0.1565, 0.9817, 0.07412, 0.9851, 0.1696, 0.9533, 0.1516, 0.9592, 0.1425, 0.9386, 0.1604, 0.9319, 0.1516, 0.9592, 0.07234, 0.975, 0.06867, 0.9654, 0.1425, 0.9386, 0.1604, 0.9319, 0.1425, 0.9386, 0.1357, 0.9239, 0.1534, 0.915, 0.1425, 0.9386, 0.06867, 0.9654, 0.06286, 0.9526, 0.1357, 0.9239, 0.1534, 0.915, 0.1357, 0.9239, 0.1275, 0.9053, 0.1452, 0.8964, 0.1357, 0.9239, 0.06286, 0.9526, 0.05832, 0.9436, 0.1275, 0.9053, 0.1452, 0.8964, 0.1275, 0.9053, 0.1183, 0.8874, 0.1351, 0.8777, 0.1275, 0.9053, 0.05832, 0.9436, 0.05318, 0.9347, 0.1183, 0.8874, 0.1351, 0.8777, 0.1183, 0.8874, 0.1091, 0.873, 0.1253, 0.8626, 0.1183, 0.8874, 0.05318, 0.9347, 0.04462, 0.9235, 0.1091, 0.873, 0.1351, 0.8777, 0.1887, 0.8428, 0.1871, 0.8722, 0.1452, 0.8964, 0.1452, 0.8964, 0.1871, 0.8722, 0.2162, 0.8891, 0.1534, 0.915, 0.1534, 0.915, 0.2162, 0.8891, 0.236, 0.9027, 0.1604, 0.9319, 0.1604, 0.9319, 0.236, 0.9027, 0.2553, 0.9284, 0.1696, 0.9533, 0.2508, 0.9592, 0.176, 0.9767, 0.1696, 0.9533, 0.2553, 0.9284, 0.1253, 0.8626, 0.1878, 0.8191, 0.1887, 0.8428, 0.1351, 0.8777, 0.5552, 0.8684, 0.545, 0.8833, 0.4922, 0.8469, 0.4938, 0.8231, 0.4269, 0.962, 0.4231, 0.931, 0.5085, 0.9583, 0.5014, 0.9815, 0.5182, 0.937, 0.5085, 0.9583, 0.4231, 0.931, 0.4432, 0.9057, 0.5257, 0.9203, 0.5182, 0.937, 0.4432, 0.9057, 0.4634, 0.8927, 0.5344, 0.9018, 0.5257, 0.9203, 0.4634, 0.8927, 0.493, 0.8764, 0.545, 0.8833, 0.5344, 0.9018, 0.493, 0.8764, 0.4922, 0.8469, 0.5616, 0.8935, 0.5713, 0.8793, 0.6346, 0.9317, 0.6257, 0.9426, 0.545, 0.8833, 0.5552, 0.8684, 0.5713, 0.8793, 0.5616, 0.8935, 0.5519, 0.9112, 0.5616, 0.8935, 0.6257, 0.9426, 0.6203, 0.9514, 0.5344, 0.9018, 0.545, 0.8833, 0.5616, 0.8935, 0.5519, 0.9112, 0.5432, 0.9296, 0.5519, 0.9112, 0.6203, 0.9514, 0.6155, 0.9603, 0.5257, 0.9203, 0.5344, 0.9018, 0.5519, 0.9112, 0.5432, 0.9296, 0.536, 0.9442, 0.5432, 0.9296, 0.6155, 0.9603, 0.6093, 0.973, 0.5182, 0.937, 0.5257, 0.9203, 0.5432, 0.9296, 0.536, 0.9442, 0.5263, 0.9646, 0.536, 0.9442, 0.6093, 0.973, 0.6054, 0.9825, 0.5085, 0.9583, 0.5182, 0.937, 0.536, 0.9442, 0.5263, 0.9646, 0.5208, 0.987, 0.5263, 0.9646, 0.6054, 0.9825, 0.6034, 0.9926, 0.5014, 0.9815, 0.5085, 0.9583, 0.5263, 0.9646, 0.5208, 0.987, 0.3847, 0.2661, 0.4037, 0.2854, 0.3516, 0.2852, 0.3517, 0.2712, 0.3516, 0.2852, 0.4037, 0.2854, 0.3847, 0.3066, 0.3517, 0.308, 0.7359, 0.9227, 0.6512, 0.8921, 0.6781, 0.847, 0.7363, 0.8651, 0.7427, 0.7348, 0.6884, 0.734, 0.6851, 0.6862, 0.7444, 0.6856, 0.7958, 0.9165, 0.7359, 0.9227, 0.7363, 0.8651, 0.7888, 0.8599, 0.8487, 0.8946, 0.7958, 0.9165, 0.7888, 0.8599, 0.8276, 0.8548, 0.8261, 0.6846, 0.8918, 0.6839, 0.8799, 0.7473, 0.8219, 0.7266, 0.5455, 0.6616, 0.5173, 0.6535, 0.5341, 0.606, 0.5595, 0.6177, 0.475, 0.657, 0.4889, 0.6108, 0.5341, 0.606, 0.5173, 0.6535, 0.475, 0.657, 0.4164, 0.6747, 0.4296, 0.6108, 0.4889, 0.6108, 0.4164, 0.6747, 0.3852, 0.6857, 0.3829, 0.606, 0.4296, 0.6108, 0.3423, 0.6831, 0.3432, 0.6042, 0.3829, 0.606, 0.3852, 0.6857, 0.4746, 0.7862, 0.5066, 0.7715, 0.5274, 0.8052, 0.4982, 0.8138, 0.4314, 0.7958, 0.4125, 0.8245, 0.3815, 0.8011, 0.3825, 0.755, 0.5274, 0.8052, 0.5066, 0.7715, 0.5483, 0.7599, 0.5553, 0.7974, 0.3409, 0.7951, 0.3415, 0.7525, 0.3825, 0.755, 0.3815, 0.8011, 0.9192, 0.8949, 0.8487, 0.8946, 0.8276, 0.8548, 0.8846, 0.8341, 0.8918, 0.6839, 0.9569, 0.6832, 0.9311, 0.7332, 0.8799, 0.7473, 0.8846, 0.8341, 0.8276, 0.8548, 0.8327, 0.783, 0.8834, 0.7761, 0.5274, 0.8052, 0.5553, 0.7974, 0.5594, 0.8143, 0.5435, 0.8431, 0.3597, 0.8443, 0.3405, 0.828, 0.3409, 0.7951, 0.3815, 0.8011, 0.6161, 0.1253, 0.6179, 0.1182, 0.6313, 0.1247, 0.6276, 0.131, 0.6059, 0.1249, 0.6063, 0.1175, 0.6179, 0.1182, 0.6161, 0.1253, 0.6456, 0.2232, 0.6784, 0.1934, 0.691, 0.2114, 0.6593, 0.2334, 0.6318, 0.2134, 0.661, 0.1788, 0.6784, 0.1934, 0.6456, 0.2232, 0.6154, 0.2045, 0.6458, 0.1635, 0.661, 0.1788, 0.6318, 0.2134, 0.5617, 0.1902, 0.5492, 0.1556, 0.571, 0.1474, 0.5789, 0.1932, 0.4296, 0.6108, 0.4369, 0.5847, 0.5004, 0.5838, 0.4889, 0.6108, 0.3432, 0.6042, 0.3442, 0.507, 0.3877, 0.5613, 0.3829, 0.606, 0.5341, 0.606, 0.5449, 0.5769, 0.5806, 0.5698, 0.5595, 0.6177, 0.4889, 0.6108, 0.5004, 0.5838, 0.5449, 0.5769, 0.5341, 0.606, 0.3829, 0.606, 0.3877, 0.5613, 0.4369, 0.5847, 0.4296, 0.6108, 0.3875, 0.8566, 0.3597, 0.8443, 0.3815, 0.8011, 0.4125, 0.8245, 0.3808, 0.8869, 0.3532, 0.8723, 0.3597, 0.8443, 0.3875, 0.8566, 0.4982, 0.8138, 0.5274, 0.8052, 0.5435, 0.8431, 0.5134, 0.8453, 0.3517, 0.3313, 0.3164, 0.334, 0.317, 0.3083, 0.3519, 0.3085, 0.3164, 0.334, 0.2843, 0.3337, 0.2959, 0.3103, 0.317, 0.3083, 0.05086, 0.162, 0.05851, 0.1413, 0.06879, 0.1433, 0.08005, 0.2028, 0.05851, 0.1413, 0.06162, 0.1286, 0.06929, 0.1305, 0.06879, 0.1433, 0.3516, 0.3453, 0.3167, 0.3506, 0.3164, 0.334, 0.3517, 0.3313, 0.3167, 0.3506, 0.2956, 0.3498, 0.2843, 0.3337, 0.3164, 0.334, 0.1161, 0.1923, 0.09707, 0.1367, 0.1063, 0.1298, 0.1246, 0.1474, 0.09707, 0.1367, 0.09073, 0.1248, 0.09714, 0.1192, 0.1063, 0.1298, 0.08005, 0.2028, 0.06879, 0.1433, 0.08594, 0.1417, 0.0963, 0.1931, 0.06879, 0.1433, 0.06929, 0.1305, 0.08072, 0.125, 0.08594, 0.1417, 0.0963, 0.1931, 0.08594, 0.1417, 0.09707, 0.1367, 0.1161, 0.1923, 0.08594, 0.1417, 0.08072, 0.125, 0.09073, 0.1248, 0.09707, 0.1367, 0.5789, 0.1932, 0.5992, 0.137, 0.6105, 0.1423, 0.5991, 0.1943, 0.5992, 0.137, 0.6059, 0.1249, 0.6161, 0.1253, 0.6105, 0.1423, 0.5991, 0.1943, 0.6105, 0.1423, 0.6279, 0.1442, 0.6154, 0.2045, 0.6105, 0.1423, 0.6161, 0.1253, 0.6276, 0.131, 0.6279, 0.1442, 0.571, 0.1474, 0.5899, 0.1298, 0.5992, 0.137, 0.5789, 0.1932, 0.5899, 0.1298, 0.5994, 0.1192, 0.6059, 0.1249, 0.5992, 0.137, 0.3516, 0.2852, 0.3164, 0.2822, 0.3168, 0.2656, 0.3517, 0.2712, 0.3164, 0.2822, 0.2843, 0.2823, 0.2957, 0.2662, 0.3168, 0.2656, 0.6154, 0.2045, 0.6279, 0.1442, 0.6385, 0.1423, 0.6458, 0.1635, 0.6279, 0.1442, 0.6276, 0.131, 0.6355, 0.1293, 0.6385, 0.1423, 0.3517, 0.308, 0.3168, 0.308, 0.3164, 0.2822, 0.3516, 0.2852, 0.3168, 0.308, 0.2957, 0.3058, 0.2843, 0.2823, 0.3164, 0.2822, 0.182, 0.3006, 0.1585, 0.2673, 0.1792, 0.2586, 0.2113, 0.2913, 0.1585, 0.2673, 0.1161, 0.1923, 0.1331, 0.1896, 0.1792, 0.2586, 0.1611, 0.3161, 0.1432, 0.2826, 0.1585, 0.2673, 0.182, 0.3006, 0.1432, 0.2826, 0.0963, 0.1931, 0.1161, 0.1923, 0.1585, 0.2673, 0.1401, 0.3326, 0.1251, 0.2975, 0.1432, 0.2826, 0.1611, 0.3161, 0.1251, 0.2975, 0.08005, 0.2028, 0.0963, 0.1931, 0.1432, 0.2826, 0.1188, 0.3498, 0.1072, 0.3096, 0.1251, 0.2975, 0.1401, 0.3326, 0.1072, 0.3096, 0.06372, 0.2113, 0.08005, 0.2028, 0.1251, 0.2975, 0.093, 0.3583, 0.08139, 0.3223, 0.1072, 0.3096, 0.1188, 0.3498, 0.08139, 0.3223, 0.04999, 0.2206, 0.06372, 0.2113, 0.1072, 0.3096, 0.06415, 0.3606, 0.0515, 0.3138, 0.08139, 0.3223, 0.093, 0.3583, 0.0515, 0.3138, 0.03638, 0.2304, 0.04999, 0.2206, 0.08139, 0.3223, 0.5994, 0.362, 0.6119, 0.3257, 0.6423, 0.3177, 0.6285, 0.3648, 0.6119, 0.3257, 0.6456, 0.2232, 0.6593, 0.2334, 0.6423, 0.3177, 0.5735, 0.3529, 0.586, 0.3124, 0.6119, 0.3257, 0.5994, 0.362, 0.586, 0.3124, 0.6318, 0.2134, 0.6456, 0.2232, 0.6119, 0.3257, 0.5522, 0.335, 0.568, 0.2998, 0.586, 0.3124, 0.5735, 0.3529, 0.568, 0.2998, 0.6154, 0.2045, 0.6318, 0.2134, 0.586, 0.3124, 0.5313, 0.318, 0.5499, 0.2844, 0.568, 0.2998, 0.5522, 0.335, 0.5499, 0.2844, 0.5991, 0.1943, 0.6154, 0.2045, 0.568, 0.2998, 0.5104, 0.302, 0.5347, 0.2686, 0.5499, 0.2844, 0.5313, 0.318, 0.5347, 0.2686, 0.5789, 0.1932, 0.5991, 0.1943, 0.5499, 0.2844, 0.4809, 0.2922, 0.5139, 0.2596, 0.5347, 0.2686, 0.5104, 0.302, 0.5139, 0.2596, 0.5617, 0.1902, 0.5789, 0.1932, 0.5347, 0.2686, 0.1869, 0.5805, 0.1902, 0.5545, 0.2477, 0.563, 0.25, 0.5828, 0.1902, 0.5545, 0.1776, 0.5055, 0.2175, 0.4914, 0.2477, 0.563, 0.1427, 0.5727, 0.1387, 0.5473, 0.1902, 0.5545, 0.1869, 0.5805, 0.1387, 0.5473, 0.1337, 0.5047, 0.1776, 0.5055, 0.1902, 0.5545, 0.25, 0.5828, 0.2477, 0.563, 0.2952, 0.5441, 0.2997, 0.5604, 0.2477, 0.563, 0.2175, 0.4914, 0.2505, 0.4617, 0.2952, 0.5441, 0.2997, 0.5604, 0.2952, 0.5441, 0.3213, 0.4733, 0.3442, 0.507, 0.2952, 0.5441, 0.2505, 0.4617, 0.269, 0.422, 0.3213, 0.4733, 0.1074, 0.5649, 0.0958, 0.5468, 0.1387, 0.5473, 0.1427, 0.5727, 0.0958, 0.5468, 0.09206, 0.4974, 0.1337, 0.5047, 0.1387, 0.5473, 0.3442, 0.507, 0.3213, 0.4733, 0.332, 0.4295, 0.3449, 0.4074, 0.3213, 0.4733, 0.269, 0.422, 0.2875, 0.4053, 0.332, 0.4295, 0.3449, 0.4074, 0.3575, 0.4296, 0.3676, 0.4736, 0.3442, 0.507, 0.3575, 0.4296, 0.4025, 0.406, 0.4208, 0.423, 0.3676, 0.4736, 0.5449, 0.5769, 0.5494, 0.5514, 0.5927, 0.5519, 0.5806, 0.5698, 0.5494, 0.5514, 0.5554, 0.5087, 0.5975, 0.5022, 0.5927, 0.5519, 0.3442, 0.507, 0.3676, 0.4736, 0.3924, 0.5451, 0.3877, 0.5613, 0.3676, 0.4736, 0.4208, 0.423, 0.4388, 0.4632, 0.3924, 0.5451, 0.3877, 0.5613, 0.3924, 0.5451, 0.4397, 0.5649, 0.4369, 0.5847, 0.3924, 0.5451, 0.4388, 0.4632, 0.4714, 0.4936, 0.4397, 0.5649, 0.5004, 0.5838, 0.4976, 0.5575, 0.5494, 0.5514, 0.5449, 0.5769, 0.4976, 0.5575, 0.5113, 0.5086, 0.5554, 0.5087, 0.5494, 0.5514, 0.4369, 0.5847, 0.4397, 0.5649, 0.4976, 0.5575, 0.5004, 0.5838, 0.4397, 0.5649, 0.4714, 0.4936, 0.5113, 0.5086, 0.4976, 0.5575, 0.2085, 0.7127, 0.2105, 0.654, 0.2686, 0.673, 0.2692, 0.7132, 0.2692, 0.7132, 0.2686, 0.673, 0.2994, 0.6847, 0.3026, 0.7115, 0.3423, 0.6831, 0.342, 0.7092, 0.3026, 0.7115, 0.2994, 0.6847, 0.181, 0.7134, 0.1685, 0.6496, 0.2105, 0.654, 0.2085, 0.7127, 0.1685, 0.6496, 0.181, 0.7134, 0.1436, 0.7095, 0.1402, 0.657, 0.5455, 0.6616, 0.5408, 0.7142, 0.5032, 0.7173, 0.5173, 0.6535, 0.4756, 0.7159, 0.475, 0.657, 0.5173, 0.6535, 0.5032, 0.7173, 0.3852, 0.6857, 0.3814, 0.7124, 0.342, 0.7092, 0.3423, 0.6831, 0.3814, 0.7124, 0.3852, 0.6857, 0.4164, 0.6747, 0.4148, 0.7149, 0.4148, 0.7149, 0.4164, 0.6747, 0.475, 0.657, 0.4756, 0.7159, 0.1887, 0.8428, 0.2351, 0.8113, 0.2506, 0.8372, 0.1871, 0.8722, 0.2351, 0.8113, 0.2507, 0.7935, 0.2687, 0.8225, 0.2506, 0.8372, 0.1871, 0.8722, 0.2506, 0.8372, 0.2646, 0.8648, 0.2162, 0.8891, 0.2506, 0.8372, 0.2687, 0.8225, 0.2928, 0.8552, 0.2646, 0.8648, 0.2162, 0.8891, 0.2646, 0.8648, 0.2732, 0.8928, 0.236, 0.9027, 0.2646, 0.8648, 0.2928, 0.8552, 0.2987, 0.8856, 0.2732, 0.8928, 0.236, 0.9027, 0.2732, 0.8928, 0.2846, 0.9235, 0.2553, 0.9284, 0.2732, 0.8928, 0.2987, 0.8856, 0.2954, 0.9221, 0.2846, 0.9235, 0.293, 0.9615, 0.2849, 0.9568, 0.2846, 0.9235, 0.2954, 0.9221, 0.2849, 0.9568, 0.2508, 0.9592, 0.2553, 0.9284, 0.2846, 0.9235, 0.1878, 0.8191, 0.2063, 0.7922, 0.2351, 0.8113, 0.1887, 0.8428, 0.2063, 0.7922, 0.2079, 0.7828, 0.2507, 0.7935, 0.2351, 0.8113, 0.4922, 0.8469, 0.4465, 0.8141, 0.4759, 0.7957, 0.4938, 0.8231, 0.4465, 0.8141, 0.4314, 0.7958, 0.4746, 0.7862, 0.4759, 0.7957, 0.3831, 0.9236, 0.3939, 0.9253, 0.3927, 0.9587, 0.3845, 0.9632, 0.3939, 0.9253, 0.4231, 0.931, 0.4269, 0.962, 0.3927, 0.9587, 0.4231, 0.931, 0.3939, 0.9253, 0.4061, 0.8948, 0.4432, 0.9057, 0.3939, 0.9253, 0.3831, 0.9236, 0.3808, 0.8869, 0.4061, 0.8948, 0.4432, 0.9057, 0.4061, 0.8948, 0.4156, 0.8669, 0.4634, 0.8927, 0.4061, 0.8948, 0.3808, 0.8869, 0.3875, 0.8566, 0.4156, 0.8669, 0.4634, 0.8927, 0.4156, 0.8669, 0.4303, 0.8397, 0.493, 0.8764, 0.4156, 0.8669, 0.3875, 0.8566, 0.4125, 0.8245, 0.4303, 0.8397, 0.493, 0.8764, 0.4303, 0.8397, 0.4465, 0.8141, 0.4922, 0.8469, 0.4303, 0.8397, 0.4125, 0.8245, 0.4314, 0.7958, 0.4465, 0.8141, 0.8261, 0.6846, 0.7879, 0.6851, 0.7872, 0.6382, 0.821, 0.6428, 0.7879, 0.6851, 0.7444, 0.6856, 0.7416, 0.6363, 0.7872, 0.6382, 0.8219, 0.7266, 0.7883, 0.732, 0.7879, 0.6851, 0.8261, 0.6846, 0.7883, 0.732, 0.7427, 0.7348, 0.7444, 0.6856, 0.7879, 0.6851, 0.8219, 0.7266, 0.8327, 0.783, 0.7921, 0.7923, 0.7883, 0.732, 0.7888, 0.8599, 0.7921, 0.7923, 0.8327, 0.783, 0.8276, 0.8548, 0.8305, 0.5862, 0.821, 0.6428, 0.7872, 0.6382, 0.7897, 0.5777, 0.8237, 0.5144, 0.8305, 0.5862, 0.7897, 0.5777, 0.7849, 0.5103, 0.7427, 0.7348, 0.7883, 0.732, 0.7921, 0.7923, 0.7393, 0.7892, 0.7363, 0.8651, 0.7393, 0.7892, 0.7921, 0.7923, 0.7888, 0.8599, 0.7416, 0.6363, 0.737, 0.5821, 0.7897, 0.5777, 0.7872, 0.6382, 0.7849, 0.5103, 0.7897, 0.5777, 0.737, 0.5821, 0.7323, 0.5062, 0.6884, 0.734, 0.7427, 0.7348, 0.7393, 0.7892, 0.6773, 0.7886, 0.6781, 0.847, 0.6773, 0.7886, 0.7393, 0.7892, 0.7363, 0.8651, 0.7323, 0.5062, 0.737, 0.5821, 0.675, 0.584, 0.6745, 0.5256, 0.7416, 0.6363, 0.6874, 0.6383, 0.675, 0.584, 0.737, 0.5821, 0.6851, 0.6862, 0.6884, 0.734, 0.6352, 0.7429, 0.6306, 0.6868, 0.6874, 0.6383, 0.6851, 0.6862, 0.6306, 0.6868, 0.6339, 0.6307, 0.5772, 0.6369, 0.6339, 0.6307, 0.6306, 0.6868, 0.5713, 0.6875, 0.5713, 0.6875, 0.6306, 0.6868, 0.6352, 0.7429, 0.5783, 0.738, 0.4491, 0.04384, 0.459, 0.04891, 0.4585, 0.07475, 0.4423, 0.04961, 0.4769, 0.03572, 0.4832, 0.04012, 0.4585, 0.07475, 0.459, 0.04891, 0.4675, 0.1275, 0.461, 0.1106, 0.4897, 0.1018, 0.4835, 0.1179, 0.4366, 0.07907, 0.4585, 0.07475, 0.4451, 0.0943, 0.4328, 0.09111, 0.428, 0.1026, 0.4328, 0.09111, 0.4451, 0.0943, 0.4392, 0.113, 0.4675, 0.1275, 0.4481, 0.1291, 0.4392, 0.113, 0.461, 0.1106, 0.4823, 0.07989, 0.4392, 0.113, 0.4451, 0.0943, 0.4585, 0.07475, 0.4897, 0.1018, 0.461, 0.1106, 0.4392, 0.113, 0.4823, 0.07989, 0.3866, 0.07332, 0.3898, 0.05925, 0.3981, 0.06098, 0.3944, 0.07611, 0.3866, 0.07332, 0.3944, 0.07611, 0.4003, 0.09355, 0.3809, 0.09118, 0.3981, 0.06098, 0.4062, 0.06406, 0.4003, 0.09355, 0.3944, 0.07611, 0.4165, 0.09735, 0.4003, 0.09355, 0.4114, 0.08123, 0.4209, 0.086, 0.4233, 0.076, 0.4209, 0.086, 0.4114, 0.08123, 0.4138, 0.06944, 0.4062, 0.06406, 0.4138, 0.06944, 0.4114, 0.08123, 0.4003, 0.09355, 0.4233, 0.076, 0.4366, 0.07907, 0.4328, 0.09111, 0.4209, 0.086, 0.4165, 0.09735, 0.4209, 0.086, 0.4328, 0.09111, 0.428, 0.1026, 0.413, 0.112, 0.4165, 0.09735, 0.428, 0.1026, 0.421, 0.1168, 0.4233, 0.076, 0.4246, 0.05493, 0.4331, 0.053, 0.4366, 0.07907, 0.4138, 0.06944, 0.4155, 0.05518, 0.4246, 0.05493, 0.4233, 0.076, 0.4366, 0.07907, 0.4331, 0.053, 0.4423, 0.04961, 0.4585, 0.07475, 0.4423, 0.04961, 0.4333, 0.03496, 0.4381, 0.03167, 0.4491, 0.04384, 0.4331, 0.053, 0.4288, 0.0365, 0.4333, 0.03496, 0.4423, 0.04961, 0.4155, 0.05518, 0.4161, 0.03764, 0.4232, 0.03725, 0.4246, 0.05493, 0.4246, 0.05493, 0.4232, 0.03725, 0.4288, 0.0365, 0.4331, 0.053, 0.4333, 0.03496, 0.4288, 0.0365, 0.4256, 0.032, 0.4318, 0.02909, 0.4324, 0.1348, 0.4291, 0.1259, 0.4392, 0.113, 0.4481, 0.1291, 0.4291, 0.1259, 0.421, 0.1168, 0.428, 0.1026, 0.4392, 0.113, 0.413, 0.112, 0.4038, 0.1099, 0.4003, 0.09355, 0.4165, 0.09735, 0.4038, 0.1099, 0.3913, 0.1073, 0.3809, 0.09118, 0.4003, 0.09355, 0.3913, 0.1073, 0.3822, 0.1093, 0.3672, 0.101, 0.3809, 0.09118, 0.4817, 0.1529, 0.4851, 0.1573, 0.476, 0.1613, 0.475, 0.1554, 0.3604, 0.08704, 0.3483, 0.07514, 0.3552, 0.06816, 0.3681, 0.07975, 0.4704, 0.1426, 0.475, 0.1554, 0.4691, 0.1566, 0.4593, 0.1413, 0.3681, 0.07975, 0.3552, 0.06816, 0.3579, 0.06343, 0.3676, 0.06932, 0.4807, 0.1412, 0.4817, 0.1529, 0.475, 0.1554, 0.4704, 0.1426, 0.4802, 0.1205, 0.4807, 0.1412, 0.4704, 0.1426, 0.4675, 0.1275, 0.3809, 0.09118, 0.3681, 0.07975, 0.3676, 0.06932, 0.3866, 0.07332, 0.4675, 0.1275, 0.4704, 0.1426, 0.4593, 0.1413, 0.4481, 0.1291, 0.3672, 0.101, 0.3604, 0.08704, 0.3681, 0.07975, 0.3809, 0.09118, 0.5099, 0.1541, 0.5152, 0.1512, 0.52, 0.1572, 0.5125, 0.1613, 0.392, 0.04326, 0.3943, 0.02507, 0.4012, 0.02547, 0.4005, 0.04421, 0.5163, 0.1271, 0.5221, 0.1488, 0.5152, 0.1512, 0.5071, 0.1308, 0.3841, 0.04086, 0.3883, 0.0239, 0.3943, 0.02507, 0.392, 0.04326, 0.5071, 0.1308, 0.5152, 0.1512, 0.5099, 0.1541, 0.4971, 0.1369, 0.4897, 0.1018, 0.5071, 0.1308, 0.4971, 0.1369, 0.4835, 0.1179, 0.3793, 0.05715, 0.3841, 0.04086, 0.392, 0.04326, 0.3898, 0.05925, 0.5141, 0.1094, 0.5163, 0.1271, 0.5071, 0.1308, 0.4897, 0.1018, 0.3898, 0.05925, 0.392, 0.04326, 0.4005, 0.04421, 0.3981, 0.06098, 0.4959, 0.02875, 0.4918, 0.02664, 0.4927, 0.02136, 0.4989, 0.02367, 0.4769, 0.03572, 0.4875, 0.0234, 0.4918, 0.02664, 0.4832, 0.04012, 0.4106, 0.04742, 0.4153, 0.03049, 0.4221, 0.03176, 0.4192, 0.04893, 0.4832, 0.04012, 0.4918, 0.02664, 0.4959, 0.02875, 0.4914, 0.0444, 0.4914, 0.0444, 0.4959, 0.02875, 0.5015, 0.03003, 0.4998, 0.04611, 0.4823, 0.07989, 0.4914, 0.0444, 0.4998, 0.04611, 0.503, 0.06195, 0.4585, 0.07475, 0.4832, 0.04012, 0.4914, 0.0444, 0.4823, 0.07989, 0.4062, 0.06406, 0.4106, 0.04742, 0.4192, 0.04893, 0.4138, 0.06944, 0.543, 0.07932, 0.542, 0.07424, 0.5483, 0.07172, 0.5497, 0.07921, 0.5231, 0.07646, 0.542, 0.07424, 0.543, 0.07932, 0.5254, 0.08626, 0.5227, 0.06742, 0.5416, 0.068, 0.542, 0.07424, 0.5231, 0.07646, 0.4025, 0.04299, 0.4078, 0.02488, 0.4145, 0.02633, 0.4109, 0.0448, 0.5254, 0.08626, 0.543, 0.07932, 0.5456, 0.08501, 0.5292, 0.09462, 0.4897, 0.1018, 0.5254, 0.08626, 0.5292, 0.09462, 0.5141, 0.1094, 0.3981, 0.06098, 0.4025, 0.04299, 0.4109, 0.0448, 0.4062, 0.06406, 0.503, 0.06195, 0.5227, 0.06742, 0.5231, 0.07646, 0.4823, 0.07989, 0.4823, 0.07989, 0.5231, 0.07646, 0.5254, 0.08626, 0.4897, 0.1018, 0.3733, 0.07184, 0.3793, 0.05715, 0.3898, 0.05925, 0.3866, 0.07332, 0.2079, 0.7828, 0.2119, 0.7401, 0.2632, 0.736, 0.2507, 0.7935, 0.2119, 0.7401, 0.2085, 0.7127, 0.2692, 0.7132, 0.2632, 0.736, 0.2507, 0.7935, 0.2632, 0.736, 0.3018, 0.7331, 0.3004, 0.754, 0.2632, 0.736, 0.2692, 0.7132, 0.3026, 0.7115, 0.3018, 0.7331, 0.342, 0.7092, 0.3418, 0.7304, 0.3018, 0.7331, 0.3026, 0.7115, 0.3418, 0.7304, 0.3415, 0.7525, 0.3004, 0.754, 0.3018, 0.7331, 0.1763, 0.7673, 0.1794, 0.7379, 0.2119, 0.7401, 0.2079, 0.7828, 0.1794, 0.7379, 0.181, 0.7134, 0.2085, 0.7127, 0.2119, 0.7401, 0.181, 0.7134, 0.1794, 0.7379, 0.1414, 0.7288, 0.1436, 0.7095, 0.1794, 0.7379, 0.1763, 0.7673, 0.1367, 0.7551, 0.1414, 0.7288, 0.5408, 0.7142, 0.5426, 0.7336, 0.5043, 0.7419, 0.5032, 0.7173, 0.5426, 0.7336, 0.5483, 0.7599, 0.5066, 0.7715, 0.5043, 0.7419, 0.4746, 0.7862, 0.4716, 0.7433, 0.5043, 0.7419, 0.5066, 0.7715, 0.4716, 0.7433, 0.4756, 0.7159, 0.5032, 0.7173, 0.5043, 0.7419, 0.3814, 0.7124, 0.3817, 0.7341, 0.3418, 0.7304, 0.342, 0.7092, 0.3817, 0.7341, 0.3825, 0.755, 0.3415, 0.7525, 0.3418, 0.7304, 0.3825, 0.755, 0.3817, 0.7341, 0.4203, 0.7379, 0.4314, 0.7958, 0.3817, 0.7341, 0.3814, 0.7124, 0.4148, 0.7149, 0.4203, 0.7379, 0.4314, 0.7958, 0.4203, 0.7379, 0.4716, 0.7433, 0.4746, 0.7862, 0.4203, 0.7379, 0.4148, 0.7149, 0.4756, 0.7159, 0.4716, 0.7433, 0.4388, 0.4632, 0.5087, 0.3607, 0.5261, 0.3819, 0.4714, 0.4936, 0.4714, 0.4936, 0.5261, 0.3819, 0.5526, 0.4022, 0.5113, 0.5086, 0.4208, 0.423, 0.4823, 0.3551, 0.5087, 0.3607, 0.4388, 0.4632, 0.5522, 0.335, 0.5261, 0.3819, 0.5087, 0.3607, 0.5313, 0.318, 0.5735, 0.3529, 0.5526, 0.4022, 0.5261, 0.3819, 0.5522, 0.335, 0.5994, 0.362, 0.5774, 0.4109, 0.5526, 0.4022, 0.5735, 0.3529, 0.6285, 0.3648, 0.6022, 0.421, 0.5774, 0.4109, 0.5994, 0.362, 0.4809, 0.2922, 0.5104, 0.302, 0.4823, 0.3551, 0.4552, 0.345, 0.5313, 0.318, 0.5087, 0.3607, 0.4823, 0.3551, 0.5104, 0.302, 0.5554, 0.5087, 0.5113, 0.5086, 0.5526, 0.4022, 0.5774, 0.4109, 0.5975, 0.5022, 0.5554, 0.5087, 0.5774, 0.4109, 0.6022, 0.421, 0.4025, 0.406, 0.4552, 0.345, 0.4823, 0.3551, 0.4208, 0.423, 0.1827, 0.3587, 0.209, 0.3536, 0.269, 0.422, 0.2505, 0.4617, 0.1652, 0.3794, 0.1827, 0.3587, 0.2505, 0.4617, 0.2175, 0.4914, 0.209, 0.3536, 0.236, 0.3439, 0.2875, 0.4053, 0.269, 0.422, 0.209, 0.3536, 0.182, 0.3006, 0.2113, 0.2913, 0.236, 0.3439, 0.1827, 0.3587, 0.1611, 0.3161, 0.182, 0.3006, 0.209, 0.3536, 0.1652, 0.3794, 0.1401, 0.3326, 0.1611, 0.3161, 0.1827, 0.3587, 0.1386, 0.399, 0.1188, 0.3498, 0.1401, 0.3326, 0.1652, 0.3794, 0.1386, 0.399, 0.1652, 0.3794, 0.2175, 0.4914, 0.1776, 0.5055, 0.1138, 0.4072, 0.1337, 0.5047, 0.09206, 0.4974, 0.08903, 0.4167, 0.1138, 0.4072, 0.08903, 0.4167, 0.06415, 0.3606, 0.093, 0.3583, 0.1138, 0.4072, 0.1386, 0.399, 0.1776, 0.5055, 0.1337, 0.5047, 0.1138, 0.4072, 0.093, 0.3583, 0.1188, 0.3498, 0.1386, 0.399])
me_mehumanfemale.materials.append(mat_material_004)
me_mehumanfemale.use_remesh_preserve_volume = False
me_mehumanfemale.use_remesh_preserve_attributes = False
me_mehumanfemale.use_mirror_vertex_groups = False
me_mehumanfemale.update()
me_mehumanfemale_005 = bpy.data.meshes.new('meHumanFemale.005')
me_mehumanfemale_005.from_pydata([(-0.1301, 0.07501, -0.8862), (-0.1301, 0.04255, -0.8862), (-0.1772, 0.04255, -0.8862), (-0.1772, 0.07501, -0.8862), (-0.1536, 0.0974, -0.8862), (-0.1131, 0.08425, -0.9758), (-0.1239, 0.01449, -0.9758), (-0.2016, 0.01449, -0.9758), (-0.1986, 0.08425, -0.9758), (-0.1538, 0.1242, -0.9758), (-0.1971, -0.1038, -0.9758), (-0.1475, -0.1281, -0.9758), (-0.1135, -0.1038, -0.9758), (-0.1951, -0.1038, -0.9488), (-0.1472, -0.1281, -0.9467), (-0.1135, -0.1038, -0.9488), (0.1135, -0.1038, -0.9488), (0.1472, -0.1281, -0.9467), (0.1951, -0.1038, -0.9488), (0.1135, -0.1038, -0.9758), (0.1475, -0.1281, -0.9758), (0.1971, -0.1038, -0.9758), (0.1538, 0.1242, -0.9758), (0.1986, 0.08425, -0.9758), (0.2016, 0.01449, -0.9758), (0.1239, 0.01449, -0.9758), (0.1131, 0.08425, -0.9758), (0.1536, 0.0974, -0.8862), (0.1772, 0.07501, -0.8862), (0.1772, 0.04255, -0.8862), (0.1301, 0.04255, -0.8862), (0.1301, 0.07501, -0.8862), (-0.2016, -0.05929, -0.9758), (-0.1993, -0.06189, -0.942), (-0.1122, -0.05929, -0.9758), (-0.1132, -0.06189, -0.942), (-0.1469, -0.06538, -0.9279), (0.1469, -0.06538, -0.9279), (0.1132, -0.06189, -0.942), (0.1122, -0.05929, -0.9758), (0.1993, -0.06189, -0.942), (0.2016, -0.05929, -0.9758), (-0.1504, 0.06782, -0.8904), (-0.1519, 0.0432, -0.8885), (-0.1558, 0.04172, -0.8913), (-0.1578, 0.06611, -0.8918), (-0.154, 0.07634, -0.8925), (-0.1304, 0.07781, -0.9639), (-0.1407, 0.01368, -0.9617), (-0.1844, 0.01366, -0.9622), (-0.1816, 0.0765, -0.9641), (-0.154, 0.1049, -0.9654), (-0.1825, -0.09393, -0.9627), (-0.1488, -0.1106, -0.9625), (-0.1288, -0.09578, -0.9622), (-0.18, -0.09247, -0.9599), (-0.1488, -0.1097, -0.9587), (-0.1305, -0.09448, -0.9591), (0.1305, -0.09448, -0.9591), (0.1488, -0.1097, -0.9587), (0.18, -0.09247, -0.9599), (0.1288, -0.09578, -0.9622), (0.1488, -0.1106, -0.9625), (0.1825, -0.09393, -0.9627), (0.154, 0.1049, -0.9654), (0.1816, 0.0765, -0.9641), (0.1844, 0.01366, -0.9622), (0.1407, 0.01368, -0.9617), (0.1304, 0.07781, -0.9639), (0.154, 0.07634, -0.8925), (0.1578, 0.06611, -0.8918), (0.1558, 0.04172, -0.8913), (0.1519, 0.0432, -0.8885), (0.1504, 0.06782, -0.8904), (-0.1848, -0.05897, -0.9616), (-0.1797, -0.05986, -0.9518), (-0.1283, -0.06041, -0.9609), (-0.1338, -0.06147, -0.9498), (-0.148, -0.06005, -0.9492), (0.148, -0.06005, -0.9492), (0.1338, -0.06147, -0.9498), (0.1283, -0.06041, -0.9609), (0.1797, -0.05986, -0.9518), (0.1848, -0.05897, -0.9616), (-0.1483, 0.06827, -0.909), (-0.1456, 0.04928, -0.911), (-0.1645, 0.04802, -0.9128), (-0.1607, 0.06697, -0.91), (-0.154, 0.07696, -0.9081), (-0.1367, 0.07547, -0.9595), (-0.1469, 0.01339, -0.9566), (-0.1781, 0.01336, -0.9572), (-0.1755, 0.07368, -0.9599), (-0.1541, 0.09781, -0.9616), (-0.1771, -0.09032, -0.958), (-0.1493, -0.1043, -0.9577), (-0.1344, -0.09285, -0.9573), (-0.1745, -0.08834, -0.964), (-0.1494, -0.103, -0.963), (-0.1367, -0.09108, -0.9628), (0.1367, -0.09108, -0.9628), (0.1494, -0.103, -0.963), (0.1745, -0.08834, -0.964), (0.1344, -0.09285, -0.9573), (0.1493, -0.1043, -0.9577), (0.1771, -0.09032, -0.958), (0.1541, 0.09781, -0.9616), (0.1755, 0.07368, -0.9599), (0.1781, 0.01336, -0.9572), (0.1469, 0.01339, -0.9566), (0.1367, 0.07547, -0.9595), (0.154, 0.07696, -0.9081), (0.1607, 0.06697, -0.91), (0.1645, 0.04802, -0.9128), (0.1456, 0.04928, -0.911), (0.1483, 0.06827, -0.909), (-0.1787, -0.05886, -0.9564), (-0.1782, -0.05891, -0.963), (-0.1341, -0.06082, -0.9554), (-0.1364, -0.06107, -0.961), (-0.1482, -0.07865, -0.9548), (0.1482, -0.07865, -0.9548), (0.1364, -0.06107, -0.961), (0.1341, -0.06082, -0.9554), (0.1782, -0.05891, -0.963), (0.1787, -0.05886, -0.9564), (-0.1273, 0.07307, -0.9087), (-0.1281, 0.04741, -0.9062), (-0.1815, 0.04813, -0.9053), (-0.182, 0.07412, -0.9075), (-0.1535, 0.09677, -0.9145), (-0.1057, 0.08513, -0.9793), (-0.1162, 0.01407, -0.979), (-0.2093, 0.01351, -0.9788), (-0.2058, 0.08568, -0.9793), (-0.1537, 0.1314, -0.9793), (-0.2043, -0.1092, -0.9765), (-0.1462, -0.1385, -0.9733), (-0.1058, -0.1091, -0.9762), (-0.1961, -0.1047, -0.9378), (-0.147, -0.1297, -0.9364), (-0.112, -0.1048, -0.9378), (0.112, -0.1048, -0.9378), (0.147, -0.1297, -0.9364), (0.1961, -0.1047, -0.9378), (0.1058, -0.1091, -0.9762), (0.1462, -0.1385, -0.9733), (0.2043, -0.1092, -0.9765), (0.1537, 0.1314, -0.9793), (0.2058, 0.08568, -0.9793), (0.2093, 0.01351, -0.9788), (0.1162, 0.01407, -0.979), (0.1057, 0.08513, -0.9793), (0.1535, 0.09677, -0.9145), (0.182, 0.07412, -0.9075), (0.1815, 0.04813, -0.9053), (0.1281, 0.04741, -0.9062), (0.1273, 0.07307, -0.9087), (-0.2106, -0.06067, -0.9769), (-0.2048, -0.07424, -0.9437), (-0.1036, -0.05955, -0.9779), (-0.1082, -0.07596, -0.9439), (-0.1481, -0.08582, -0.9339), (0.1481, -0.08582, -0.9339), (0.1082, -0.07596, -0.9439), (0.1036, -0.05955, -0.9779), (0.2048, -0.07424, -0.9437), (0.2106, -0.06067, -0.9769)], [], [(0, 1, 6, 5), (2, 3, 8, 7), (3, 4, 9, 8), (4, 0, 5, 9), (15, 14, 11, 12), (14, 13, 10, 11), (17, 20, 21, 18), (16, 19, 20, 17), (27, 22, 26, 31), (28, 23, 22, 27), (29, 24, 23, 28), (31, 26, 25, 30), (7, 32, 33, 2), (32, 10, 13, 33), (1, 35, 34, 6), (35, 15, 12, 34), (33, 13, 14, 36), (36, 14, 15, 35), (38, 16, 17, 37), (37, 17, 18, 40), (25, 39, 38, 30), (39, 19, 16, 38), (29, 40, 41, 24), (40, 18, 21, 41), (20, 19, 39, 25, 26, 22, 23, 24, 41, 21), (5, 6, 34, 12, 11, 10, 32, 7, 8, 9), (42, 47, 48, 43), (44, 49, 50, 45), (45, 50, 51, 46), (46, 51, 47, 42), (57, 54, 53, 56), (56, 53, 52, 55), (59, 60, 63, 62), (58, 59, 62, 61), (69, 73, 68, 64), (70, 69, 64, 65), (71, 70, 65, 66), (73, 72, 67, 68), (49, 44, 75, 74), (74, 75, 55, 52), (43, 48, 76, 77), (77, 76, 54, 57), (75, 78, 56, 55), (78, 77, 57, 56), (80, 79, 59, 58), (79, 82, 60, 59), (67, 72, 80, 81), (81, 80, 58, 61), (71, 66, 83, 82), (82, 83, 63, 60), (62, 63, 83, 66, 65, 64, 68, 67, 81, 61), (47, 51, 50, 49, 74, 52, 53, 54, 76, 48), (1, 0, 42, 43), (3, 2, 44, 45), (4, 3, 45, 46), (0, 4, 46, 42), (27, 31, 73, 69), (28, 27, 69, 70), (29, 28, 70, 71), (31, 30, 72, 73), (2, 33, 75, 44), (35, 1, 43, 77), (30, 38, 80, 72), (40, 29, 71, 82), (33, 36, 78, 75), (36, 35, 77, 78), (38, 37, 79, 80), (37, 40, 82, 79), (84, 89, 90, 85), (86, 91, 92, 87), (87, 92, 93, 88), (88, 93, 89, 84), (99, 96, 95, 98), (98, 95, 94, 97), (101, 102, 105, 104), (100, 101, 104, 103), (111, 115, 110, 106), (112, 111, 106, 107), (113, 112, 107, 108), (115, 114, 109, 110), (91, 86, 117, 116), (116, 117, 97, 94), (85, 90, 118, 119), (119, 118, 96, 99), (117, 120, 98, 97), (120, 119, 99, 98), (122, 121, 101, 100), (121, 124, 102, 101), (109, 114, 122, 123), (123, 122, 100, 103), (113, 108, 125, 124), (124, 125, 105, 102), (104, 105, 125, 108, 107, 106, 110, 109, 123, 103), (89, 93, 92, 91, 116, 94, 95, 96, 118, 90), (126, 127, 132, 131), (128, 129, 134, 133), (129, 130, 135, 134), (130, 126, 131, 135), (141, 140, 137, 138), (140, 139, 136, 137), (143, 146, 147, 144), (142, 145, 146, 143), (153, 148, 152, 157), (154, 149, 148, 153), (155, 150, 149, 154), (157, 152, 151, 156), (133, 158, 159, 128), (158, 136, 139, 159), (127, 161, 160, 132), (161, 141, 138, 160), (159, 139, 140, 162), (162, 140, 141, 161), (164, 142, 143, 163), (163, 143, 144, 166), (151, 165, 164, 156), (165, 145, 142, 164), (155, 166, 167, 150), (166, 144, 147, 167), (146, 145, 165, 151, 152, 148, 149, 150, 167, 147), (131, 132, 160, 138, 137, 136, 158, 133, 134, 135), (85, 127, 126, 84), (87, 129, 128, 86), (88, 130, 129, 87), (84, 126, 130, 88), (111, 153, 157, 115), (112, 154, 153, 111), (113, 155, 154, 112), (115, 157, 156, 114), (86, 128, 159, 117), (119, 161, 127, 85), (114, 156, 164, 122), (124, 166, 155, 113), (117, 159, 162, 120), (120, 162, 161, 119), (122, 164, 163, 121), (121, 163, 166, 124)])
me_mehumanfemale_005.polygons.foreach_set('use_smooth', [True] * 136)
_uv = me_mehumanfemale_005.uv_layers.new(name='UVTex')
_uv.uv.foreach_set('vector', [0.1331, 0.1896, 0.1161, 0.1923, 0.1246, 0.1474, 0.1459, 0.1558, 0.08005, 0.2028, 0.06372, 0.2113, 0.03574, 0.1768, 0.05086, 0.162, 0.06372, 0.2113, 0.04999, 0.2206, 0.01836, 0.1908, 0.03574, 0.1768, 0.04999, 0.2206, 0.03638, 0.2304, 0.005555, 0.2082, 0.01836, 0.1908, 0.09073, 0.1248, 0.08072, 0.125, 0.07906, 0.118, 0.0904, 0.1175, 0.08072, 0.125, 0.06929, 0.1305, 0.06582, 0.1242, 0.07906, 0.118, 0.6161, 0.1253, 0.6179, 0.1182, 0.6313, 0.1247, 0.6276, 0.131, 0.6059, 0.1249, 0.6063, 0.1175, 0.6179, 0.1182, 0.6161, 0.1253, 0.6456, 0.2232, 0.6784, 0.1934, 0.691, 0.2114, 0.6593, 0.2334, 0.6318, 0.2134, 0.661, 0.1788, 0.6784, 0.1934, 0.6456, 0.2232, 0.6154, 0.2045, 0.6458, 0.1635, 0.661, 0.1788, 0.6318, 0.2134, 0.5617, 0.1902, 0.5492, 0.1556, 0.571, 0.1474, 0.5789, 0.1932, 0.05086, 0.162, 0.05851, 0.1413, 0.06879, 0.1433, 0.08005, 0.2028, 0.05851, 0.1413, 0.06162, 0.1286, 0.06929, 0.1305, 0.06879, 0.1433, 0.1161, 0.1923, 0.09707, 0.1367, 0.1063, 0.1298, 0.1246, 0.1474, 0.09707, 0.1367, 0.09073, 0.1248, 0.09714, 0.1192, 0.1063, 0.1298, 0.06879, 0.1433, 0.06929, 0.1305, 0.08072, 0.125, 0.08594, 0.1417, 0.08594, 0.1417, 0.08072, 0.125, 0.09073, 0.1248, 0.09707, 0.1367, 0.5992, 0.137, 0.6059, 0.1249, 0.6161, 0.1253, 0.6105, 0.1423, 0.6105, 0.1423, 0.6161, 0.1253, 0.6276, 0.131, 0.6279, 0.1442, 0.571, 0.1474, 0.5899, 0.1298, 0.5992, 0.137, 0.5789, 0.1932, 0.5899, 0.1298, 0.5994, 0.1192, 0.6059, 0.1249, 0.5992, 0.137, 0.6154, 0.2045, 0.6279, 0.1442, 0.6385, 0.1423, 0.6458, 0.1635, 0.6279, 0.1442, 0.6276, 0.131, 0.6355, 0.1293, 0.6385, 0.1423, 0.6179, 0.1182, 0.5994, 0.1192, 0.5899, 0.1298, 0.571, 0.1474, 0.691, 0.2114, 0.6784, 0.1934, 0.661, 0.1788, 0.6458, 0.1635, 0.6385, 0.1423, 0.6313, 0.1247, 0.005555, 0.2082, 0.1246, 0.1474, 0.1063, 0.1298, 0.0904, 0.1175, 0.07906, 0.118, 0.06162, 0.1286, 0.05851, 0.1413, 0.05086, 0.162, 0.03574, 0.1768, 0.01836, 0.1908, 0.1331, 0.1896, 0.1459, 0.1558, 0.1246, 0.1474, 0.1161, 0.1923, 0.08005, 0.2028, 0.05086, 0.162, 0.03574, 0.1768, 0.06372, 0.2113, 0.06372, 0.2113, 0.03574, 0.1768, 0.01836, 0.1908, 0.04999, 0.2206, 0.04999, 0.2206, 0.01836, 0.1908, 0.005555, 0.2082, 0.03638, 0.2304, 0.09073, 0.1248, 0.0904, 0.1175, 0.07906, 0.118, 0.08072, 0.125, 0.08072, 0.125, 0.07906, 0.118, 0.06582, 0.1242, 0.06929, 0.1305, 0.6161, 0.1253, 0.6276, 0.131, 0.6313, 0.1247, 0.6179, 0.1182, 0.6059, 0.1249, 0.6161, 0.1253, 0.6179, 0.1182, 0.6063, 0.1175, 0.6456, 0.2232, 0.6593, 0.2334, 0.691, 0.2114, 0.6784, 0.1934, 0.6318, 0.2134, 0.6456, 0.2232, 0.6784, 0.1934, 0.661, 0.1788, 0.6154, 0.2045, 0.6318, 0.2134, 0.661, 0.1788, 0.6458, 0.1635, 0.5617, 0.1902, 0.5789, 0.1932, 0.571, 0.1474, 0.5492, 0.1556, 0.05086, 0.162, 0.08005, 0.2028, 0.06879, 0.1433, 0.05851, 0.1413, 0.05851, 0.1413, 0.06879, 0.1433, 0.06929, 0.1305, 0.06162, 0.1286, 0.1161, 0.1923, 0.1246, 0.1474, 0.1063, 0.1298, 0.09707, 0.1367, 0.09707, 0.1367, 0.1063, 0.1298, 0.09714, 0.1192, 0.09073, 0.1248, 0.06879, 0.1433, 0.08594, 0.1417, 0.08072, 0.125, 0.06929, 0.1305, 0.08594, 0.1417, 0.09707, 0.1367, 0.09073, 0.1248, 0.08072, 0.125, 0.5992, 0.137, 0.6105, 0.1423, 0.6161, 0.1253, 0.6059, 0.1249, 0.6105, 0.1423, 0.6279, 0.1442, 0.6276, 0.131, 0.6161, 0.1253, 0.571, 0.1474, 0.5789, 0.1932, 0.5992, 0.137, 0.5899, 0.1298, 0.5899, 0.1298, 0.5992, 0.137, 0.6059, 0.1249, 0.5994, 0.1192, 0.6154, 0.2045, 0.6458, 0.1635, 0.6385, 0.1423, 0.6279, 0.1442, 0.6279, 0.1442, 0.6385, 0.1423, 0.6355, 0.1293, 0.6276, 0.131, 0.6179, 0.1182, 0.6313, 0.1247, 0.6385, 0.1423, 0.6458, 0.1635, 0.661, 0.1788, 0.6784, 0.1934, 0.691, 0.2114, 0.571, 0.1474, 0.5899, 0.1298, 0.5994, 0.1192, 0.005555, 0.2082, 0.01836, 0.1908, 0.03574, 0.1768, 0.05086, 0.162, 0.05851, 0.1413, 0.06162, 0.1286, 0.07906, 0.118, 0.0904, 0.1175, 0.1063, 0.1298, 0.1246, 0.1474, 0.1161, 0.1923, 0.1331, 0.1896, 0.1331, 0.1896, 0.1161, 0.1923, 0.06372, 0.2113, 0.08005, 0.2028, 0.08005, 0.2028, 0.06372, 0.2113, 0.04999, 0.2206, 0.06372, 0.2113, 0.06372, 0.2113, 0.04999, 0.2206, 0.03638, 0.2304, 0.04999, 0.2206, 0.04999, 0.2206, 0.03638, 0.2304, 0.6456, 0.2232, 0.6593, 0.2334, 0.6593, 0.2334, 0.6456, 0.2232, 0.6318, 0.2134, 0.6456, 0.2232, 0.6456, 0.2232, 0.6318, 0.2134, 0.6154, 0.2045, 0.6318, 0.2134, 0.6318, 0.2134, 0.6154, 0.2045, 0.5617, 0.1902, 0.5789, 0.1932, 0.5789, 0.1932, 0.5617, 0.1902, 0.08005, 0.2028, 0.06879, 0.1433, 0.06879, 0.1433, 0.08005, 0.2028, 0.09707, 0.1367, 0.1161, 0.1923, 0.1161, 0.1923, 0.09707, 0.1367, 0.5789, 0.1932, 0.5992, 0.137, 0.5992, 0.137, 0.5789, 0.1932, 0.6279, 0.1442, 0.6154, 0.2045, 0.6154, 0.2045, 0.6279, 0.1442, 0.06879, 0.1433, 0.08594, 0.1417, 0.08594, 0.1417, 0.06879, 0.1433, 0.08594, 0.1417, 0.09707, 0.1367, 0.09707, 0.1367, 0.08594, 0.1417, 0.5992, 0.137, 0.6105, 0.1423, 0.6105, 0.1423, 0.5992, 0.137, 0.6105, 0.1423, 0.6279, 0.1442, 0.6279, 0.1442, 0.6105, 0.1423, 0.1331, 0.1896, 0.1459, 0.1558, 0.1246, 0.1474, 0.1161, 0.1923, 0.08005, 0.2028, 0.05086, 0.162, 0.03574, 0.1768, 0.06372, 0.2113, 0.06372, 0.2113, 0.03574, 0.1768, 0.01836, 0.1908, 0.04999, 0.2206, 0.04999, 0.2206, 0.01836, 0.1908, 0.005555, 0.2082, 0.03638, 0.2304, 0.09073, 0.1248, 0.0904, 0.1175, 0.07906, 0.118, 0.08072, 0.125, 0.08072, 0.125, 0.07906, 0.118, 0.06582, 0.1242, 0.06929, 0.1305, 0.6161, 0.1253, 0.6276, 0.131, 0.6313, 0.1247, 0.6179, 0.1182, 0.6059, 0.1249, 0.6161, 0.1253, 0.6179, 0.1182, 0.6063, 0.1175, 0.6456, 0.2232, 0.6593, 0.2334, 0.691, 0.2114, 0.6784, 0.1934, 0.6318, 0.2134, 0.6456, 0.2232, 0.6784, 0.1934, 0.661, 0.1788, 0.6154, 0.2045, 0.6318, 0.2134, 0.661, 0.1788, 0.6458, 0.1635, 0.5617, 0.1902, 0.5789, 0.1932, 0.571, 0.1474, 0.5492, 0.1556, 0.05086, 0.162, 0.08005, 0.2028, 0.06879, 0.1433, 0.05851, 0.1413, 0.05851, 0.1413, 0.06879, 0.1433, 0.06929, 0.1305, 0.06162, 0.1286, 0.1161, 0.1923, 0.1246, 0.1474, 0.1063, 0.1298, 0.09707, 0.1367, 0.09707, 0.1367, 0.1063, 0.1298, 0.09714, 0.1192, 0.09073, 0.1248, 0.06879, 0.1433, 0.08594, 0.1417, 0.08072, 0.125, 0.06929, 0.1305, 0.08594, 0.1417, 0.09707, 0.1367, 0.09073, 0.1248, 0.08072, 0.125, 0.5992, 0.137, 0.6105, 0.1423, 0.6161, 0.1253, 0.6059, 0.1249, 0.6105, 0.1423, 0.6279, 0.1442, 0.6276, 0.131, 0.6161, 0.1253, 0.571, 0.1474, 0.5789, 0.1932, 0.5992, 0.137, 0.5899, 0.1298, 0.5899, 0.1298, 0.5992, 0.137, 0.6059, 0.1249, 0.5994, 0.1192, 0.6154, 0.2045, 0.6458, 0.1635, 0.6385, 0.1423, 0.6279, 0.1442, 0.6279, 0.1442, 0.6385, 0.1423, 0.6355, 0.1293, 0.6276, 0.131, 0.6179, 0.1182, 0.6313, 0.1247, 0.6385, 0.1423, 0.6458, 0.1635, 0.661, 0.1788, 0.6784, 0.1934, 0.691, 0.2114, 0.571, 0.1474, 0.5899, 0.1298, 0.5994, 0.1192, 0.005555, 0.2082, 0.01836, 0.1908, 0.03574, 0.1768, 0.05086, 0.162, 0.05851, 0.1413, 0.06162, 0.1286, 0.07906, 0.118, 0.0904, 0.1175, 0.1063, 0.1298, 0.1246, 0.1474, 0.1331, 0.1896, 0.1161, 0.1923, 0.1246, 0.1474, 0.1459, 0.1558, 0.08005, 0.2028, 0.06372, 0.2113, 0.03574, 0.1768, 0.05086, 0.162, 0.06372, 0.2113, 0.04999, 0.2206, 0.01836, 0.1908, 0.03574, 0.1768, 0.04999, 0.2206, 0.03638, 0.2304, 0.005555, 0.2082, 0.01836, 0.1908, 0.09073, 0.1248, 0.08072, 0.125, 0.07906, 0.118, 0.0904, 0.1175, 0.08072, 0.125, 0.06929, 0.1305, 0.06582, 0.1242, 0.07906, 0.118, 0.6161, 0.1253, 0.6179, 0.1182, 0.6313, 0.1247, 0.6276, 0.131, 0.6059, 0.1249, 0.6063, 0.1175, 0.6179, 0.1182, 0.6161, 0.1253, 0.6456, 0.2232, 0.6784, 0.1934, 0.691, 0.2114, 0.6593, 0.2334, 0.6318, 0.2134, 0.661, 0.1788, 0.6784, 0.1934, 0.6456, 0.2232, 0.6154, 0.2045, 0.6458, 0.1635, 0.661, 0.1788, 0.6318, 0.2134, 0.5617, 0.1902, 0.5492, 0.1556, 0.571, 0.1474, 0.5789, 0.1932, 0.05086, 0.162, 0.05851, 0.1413, 0.06879, 0.1433, 0.08005, 0.2028, 0.05851, 0.1413, 0.06162, 0.1286, 0.06929, 0.1305, 0.06879, 0.1433, 0.1161, 0.1923, 0.09707, 0.1367, 0.1063, 0.1298, 0.1246, 0.1474, 0.09707, 0.1367, 0.09073, 0.1248, 0.09714, 0.1192, 0.1063, 0.1298, 0.06879, 0.1433, 0.06929, 0.1305, 0.08072, 0.125, 0.08594, 0.1417, 0.08594, 0.1417, 0.08072, 0.125, 0.09073, 0.1248, 0.09707, 0.1367, 0.5992, 0.137, 0.6059, 0.1249, 0.6161, 0.1253, 0.6105, 0.1423, 0.6105, 0.1423, 0.6161, 0.1253, 0.6276, 0.131, 0.6279, 0.1442, 0.571, 0.1474, 0.5899, 0.1298, 0.5992, 0.137, 0.5789, 0.1932, 0.5899, 0.1298, 0.5994, 0.1192, 0.6059, 0.1249, 0.5992, 0.137, 0.6154, 0.2045, 0.6279, 0.1442, 0.6385, 0.1423, 0.6458, 0.1635, 0.6279, 0.1442, 0.6276, 0.131, 0.6355, 0.1293, 0.6385, 0.1423, 0.6179, 0.1182, 0.5994, 0.1192, 0.5899, 0.1298, 0.571, 0.1474, 0.691, 0.2114, 0.6784, 0.1934, 0.661, 0.1788, 0.6458, 0.1635, 0.6385, 0.1423, 0.6313, 0.1247, 0.005555, 0.2082, 0.1246, 0.1474, 0.1063, 0.1298, 0.0904, 0.1175, 0.07906, 0.118, 0.06162, 0.1286, 0.05851, 0.1413, 0.05086, 0.162, 0.03574, 0.1768, 0.01836, 0.1908, 0.1161, 0.1923, 0.1161, 0.1923, 0.1331, 0.1896, 0.1331, 0.1896, 0.06372, 0.2113, 0.06372, 0.2113, 0.08005, 0.2028, 0.08005, 0.2028, 0.04999, 0.2206, 0.04999, 0.2206, 0.06372, 0.2113, 0.06372, 0.2113, 0.03638, 0.2304, 0.03638, 0.2304, 0.04999, 0.2206, 0.04999, 0.2206, 0.6456, 0.2232, 0.6456, 0.2232, 0.6593, 0.2334, 0.6593, 0.2334, 0.6318, 0.2134, 0.6318, 0.2134, 0.6456, 0.2232, 0.6456, 0.2232, 0.6154, 0.2045, 0.6154, 0.2045, 0.6318, 0.2134, 0.6318, 0.2134, 0.5617, 0.1902, 0.5617, 0.1902, 0.5789, 0.1932, 0.5789, 0.1932, 0.08005, 0.2028, 0.08005, 0.2028, 0.06879, 0.1433, 0.06879, 0.1433, 0.09707, 0.1367, 0.09707, 0.1367, 0.1161, 0.1923, 0.1161, 0.1923, 0.5789, 0.1932, 0.5789, 0.1932, 0.5992, 0.137, 0.5992, 0.137, 0.6279, 0.1442, 0.6279, 0.1442, 0.6154, 0.2045, 0.6154, 0.2045, 0.06879, 0.1433, 0.06879, 0.1433, 0.08594, 0.1417, 0.08594, 0.1417, 0.08594, 0.1417, 0.08594, 0.1417, 0.09707, 0.1367, 0.09707, 0.1367, 0.5992, 0.137, 0.5992, 0.137, 0.6105, 0.1423, 0.6105, 0.1423, 0.6105, 0.1423, 0.6105, 0.1423, 0.6279, 0.1442, 0.6279, 0.1442])
me_mehumanfemale_005.materials.append(mat_material_001)
me_mehumanfemale_005.use_remesh_preserve_volume = False
me_mehumanfemale_005.use_remesh_preserve_attributes = False
me_mehumanfemale_005.use_mirror_vertex_groups = False
me_mehumanfemale_005.update()
me_mehumanfemale_002 = bpy.data.meshes.new('meHumanFemale.002')
me_mehumanfemale_002.from_pydata([(1.992e-06, -0.1032, 0.3493), (-0.1814, 0.1069, 0.3919), (-0.1753, 0.0171, 0.404), (-0.1596, 0.01375, 0.4679), (-0.1319, 0.02932, 0.5513), (-0.1331, 0.1086, 0.5507), (-0.1592, 0.1539, 0.4738), (-0.07874, 0.1717, 0.4712), (-0.05637, 0.08837, 0.5425), (-0.05588, 0.01511, 0.5443), (-0.09536, -0.02867, 0.4419), (1.992e-06, -0.03606, 0.4331), (1.992e-06, 0.1612, 0.4648), (-0.1296, 0.06997, 0.1342), (-0.1296, -0.03311, 0.1811), (-0.08528, -0.07077, 0.2044), (-0.06563, 0.1175, 0.1075), (-0.07671, -0.07308, 0.0523), (-0.1569, -0.02611, 0.05745), (-0.07671, 0.1834, 0.004019), (-0.1584, 0.102, 0.04224), (-0.1645, -0.01743, -0.02824), (-0.0785, -0.05889, -0.02947), (-0.0785, 0.1953, -0.0359), (-0.1662, 0.1213, -0.02816), (1.992e-06, 0.005151, 0.5071), (1.992e-06, 0.146, 0.5088), (-0.1133, -0.1066, 0.3532), (-0.1135, 0.17, 0.3671), (-0.002308, 0.1529, 0.363), (0.1135, 0.17, 0.3671), (0.1133, -0.1066, 0.3532), (1.992e-06, -0.04706, -0.03049), (1.972e-06, 0.2025, -0.04145), (0.1662, 0.1213, -0.02816), (0.07851, 0.1953, -0.04157), (0.07851, -0.05889, -0.02947), (0.1645, -0.01743, -0.02829), (1.992e-06, -0.07308, 0.0523), (0.1584, 0.102, 0.04224), (0.07671, 0.1834, 0.004019), (0.1569, -0.02611, 0.05745), (0.07671, -0.07308, 0.0523), (0.06564, 0.1175, 0.1075), (0.08529, -0.07077, 0.2044), (0.1296, -0.03311, 0.1811), (0.1296, 0.06997, 0.1342), (1.992e-06, -0.06027, 0.2044), (0.09536, -0.02867, 0.4419), (0.05588, 0.01511, 0.5443), (0.05637, 0.08837, 0.5425), (0.07875, 0.1717, 0.4712), (0.1592, 0.1539, 0.4738), (0.1331, 0.1086, 0.5507), (0.1319, 0.02932, 0.5513), (0.1596, 0.01375, 0.4679), (0.1753, 0.0171, 0.404), (0.1814, 0.1069, 0.3919), (1.992e-06, 0.1696, 0.007044), (1.992e-06, 0.108, 0.1105), (-0.1225, 0.08652, 0.2463), (-0.128, -0.02998, 0.2565), (-0.08197, -0.07484, 0.257), (-0.08895, 0.1323, 0.2422), (0.08896, 0.1323, 0.2422), (0.08198, -0.07484, 0.257), (0.128, -0.02998, 0.2565), (0.1225, 0.08652, 0.2463), (1.992e-06, 0.1185, 0.2437), (1.992e-06, -0.06884, 0.2597), (-0.1443, 0.0904, 0.2982), (-0.1431, -0.02016, 0.2998), (-0.1063, -0.1085, 0.2913), (-0.0989, 0.1501, 0.2949), (0.0989, 0.1501, 0.2949), (0.1063, -0.1085, 0.2913), (0.1431, -0.02016, 0.2998), (0.1443, 0.0904, 0.2982), (1.992e-06, 0.1346, 0.2936), (1.992e-06, -0.1042, 0.2973), (-0.1803, -0.02524, -0.2399), (-0.08607, -0.07069, -0.2413), (-0.08607, 0.208, -0.2483), (-0.1823, 0.1268, -0.2398), (1.992e-06, -0.05772, -0.2424), (1.97e-06, 0.2159, -0.2544), (0.1823, 0.1268, -0.2398), (0.08607, 0.208, -0.2545), (0.08607, -0.07069, -0.2413), (0.1803, -0.02524, -0.24), (-0.1786, 0.1256, -0.1339), (-0.08436, 0.2051, -0.1422), (1.971e-06, 0.2129, -0.1482), (-0.08436, -0.06803, -0.1353), (-0.1768, -0.02347, -0.134), (0.1768, -0.02347, -0.134), (0.08436, -0.06803, -0.1353), (0.08436, 0.2051, -0.1483), (0.1786, 0.1256, -0.1339), (1.992e-06, -0.05532, -0.1364)], [], [(6, 5, 8, 7), (5, 4, 9, 8), (4, 3, 10, 9), (17, 18, 21, 22), (20, 19, 23, 24), (19, 58, 33, 23), (38, 17, 22, 32), (18, 20, 24, 21), (9, 10, 11, 25), (7, 8, 26, 12), (11, 10, 27, 0), (7, 12, 29, 28), (2, 27, 10, 3), (1, 6, 7, 28), (47, 15, 17, 38), (14, 18, 17, 15), (13, 20, 18, 14), (13, 16, 19, 20), (59, 58, 19, 16), (59, 43, 40, 58), (46, 39, 40, 43), (46, 45, 41, 39), (45, 44, 42, 41), (47, 38, 42, 44), (57, 30, 51, 52), (56, 55, 48, 31), (51, 30, 29, 12), (11, 0, 31, 48), (51, 12, 26, 50), (49, 25, 11, 48), (41, 37, 34, 39), (38, 32, 36, 42), (40, 35, 33, 58), (39, 34, 35, 40), (42, 36, 37, 41), (54, 49, 48, 55), (53, 50, 49, 54), (52, 51, 50, 53), (60, 13, 14, 61), (61, 14, 15, 62), (47, 69, 62, 15), (63, 16, 13, 60), (16, 63, 68, 59), (59, 68, 64, 43), (67, 46, 43, 64), (44, 65, 69, 47), (65, 44, 45, 66), (66, 45, 46, 67), (1, 70, 71, 2), (70, 60, 61, 71), (2, 71, 72, 27), (71, 61, 62, 72), (69, 79, 72, 62), (79, 0, 27, 72), (28, 73, 70, 1), (73, 63, 60, 70), (63, 73, 78, 68), (73, 28, 29, 78), (68, 78, 74, 64), (78, 29, 30, 74), (57, 77, 74, 30), (77, 67, 64, 74), (65, 75, 79, 69), (75, 31, 0, 79), (31, 75, 76, 56), (75, 65, 66, 76), (56, 76, 77, 57), (76, 66, 67, 77), (90, 91, 82, 83), (91, 92, 85, 82), (93, 94, 80, 81), (95, 96, 88, 89), (97, 98, 86, 87), (96, 99, 84, 88), (94, 90, 83, 80), (99, 93, 81, 84), (92, 97, 87, 85), (98, 95, 89, 86), (34, 37, 95, 98), (33, 35, 97, 92), (32, 22, 93, 99), (21, 24, 90, 94), (36, 32, 99, 96), (35, 34, 98, 97), (37, 36, 96, 95), (22, 21, 94, 93), (23, 33, 92, 91), (24, 23, 91, 90), (80, 83, 82, 85, 87, 86, 89, 88, 84, 81), (2, 3, 4, 5, 6, 1), (56, 57, 52, 53, 54, 55)])
me_mehumanfemale_002.polygons.foreach_set('use_smooth', [True] * 91)
_uv = me_mehumanfemale_002.uv_layers.new(name='UVTex')
_uv.uv.foreach_set('vector', [0.1836, 0.8096, 0.1677, 0.8407, 0.1378, 0.8377, 0.1548, 0.8004, 0.2987, 0.8856, 0.2928, 0.8552, 0.3209, 0.8437, 0.3265, 0.8718, 0.2928, 0.8552, 0.2687, 0.8225, 0.3002, 0.8, 0.3209, 0.8437, 0.3035, 0.6052, 0.2568, 0.6089, 0.25, 0.5828, 0.2997, 0.5604, 0.1977, 0.6076, 0.1528, 0.6019, 0.1427, 0.5727, 0.1869, 0.5805, 0.1528, 0.6019, 0.1273, 0.6129, 0.1074, 0.5649, 0.1427, 0.5727, 0.3432, 0.6042, 0.3035, 0.6052, 0.2997, 0.5604, 0.3442, 0.507, 0.2568, 0.6089, 0.1977, 0.6076, 0.1869, 0.5805, 0.25, 0.5828, 0.3209, 0.8437, 0.3002, 0.8, 0.3409, 0.7951, 0.3405, 0.828, 0.1548, 0.8004, 0.1378, 0.8377, 0.1227, 0.8086, 0.1272, 0.7918, 0.3409, 0.7951, 0.3002, 0.8, 0.3004, 0.754, 0.3415, 0.7525, 0.1548, 0.8004, 0.1272, 0.7918, 0.1367, 0.7551, 0.1763, 0.7673, 0.2507, 0.7935, 0.3004, 0.754, 0.3002, 0.8, 0.2687, 0.8225, 0.2079, 0.7828, 0.1836, 0.8096, 0.1548, 0.8004, 0.1763, 0.7673, 0.3423, 0.6831, 0.2994, 0.6847, 0.3035, 0.6052, 0.3432, 0.6042, 0.2686, 0.673, 0.2568, 0.6089, 0.3035, 0.6052, 0.2994, 0.6847, 0.2105, 0.654, 0.1977, 0.6076, 0.2568, 0.6089, 0.2686, 0.673, 0.2105, 0.654, 0.1685, 0.6496, 0.1528, 0.6019, 0.1977, 0.6076, 0.1402, 0.657, 0.1273, 0.6129, 0.1528, 0.6019, 0.1685, 0.6496, 0.5455, 0.6616, 0.5173, 0.6535, 0.5341, 0.606, 0.5595, 0.6177, 0.475, 0.657, 0.4889, 0.6108, 0.5341, 0.606, 0.5173, 0.6535, 0.475, 0.657, 0.4164, 0.6747, 0.4296, 0.6108, 0.4889, 0.6108, 0.4164, 0.6747, 0.3852, 0.6857, 0.3829, 0.606, 0.4296, 0.6108, 0.3423, 0.6831, 0.3432, 0.6042, 0.3829, 0.606, 0.3852, 0.6857, 0.4746, 0.7862, 0.5066, 0.7715, 0.5274, 0.8052, 0.4982, 0.8138, 0.4314, 0.7958, 0.4125, 0.8245, 0.3815, 0.8011, 0.3825, 0.755, 0.5274, 0.8052, 0.5066, 0.7715, 0.5483, 0.7599, 0.5553, 0.7974, 0.3409, 0.7951, 0.3415, 0.7525, 0.3825, 0.755, 0.3815, 0.8011, 0.5274, 0.8052, 0.5553, 0.7974, 0.5594, 0.8143, 0.5435, 0.8431, 0.3597, 0.8443, 0.3405, 0.828, 0.3409, 0.7951, 0.3815, 0.8011, 0.4296, 0.6108, 0.4369, 0.5847, 0.5004, 0.5838, 0.4889, 0.6108, 0.3432, 0.6042, 0.3442, 0.507, 0.3877, 0.5613, 0.3829, 0.606, 0.5341, 0.606, 0.5449, 0.5769, 0.5806, 0.5698, 0.5595, 0.6177, 0.4889, 0.6108, 0.5004, 0.5838, 0.5449, 0.5769, 0.5341, 0.606, 0.3829, 0.606, 0.3877, 0.5613, 0.4369, 0.5847, 0.4296, 0.6108, 0.3875, 0.8566, 0.3597, 0.8443, 0.3815, 0.8011, 0.4125, 0.8245, 0.3808, 0.8869, 0.3532, 0.8723, 0.3597, 0.8443, 0.3875, 0.8566, 0.4982, 0.8138, 0.5274, 0.8052, 0.5435, 0.8431, 0.5134, 0.8453, 0.2085, 0.7127, 0.2105, 0.654, 0.2686, 0.673, 0.2692, 0.7132, 0.2692, 0.7132, 0.2686, 0.673, 0.2994, 0.6847, 0.3026, 0.7115, 0.3423, 0.6831, 0.342, 0.7092, 0.3026, 0.7115, 0.2994, 0.6847, 0.181, 0.7134, 0.1685, 0.6496, 0.2105, 0.654, 0.2085, 0.7127, 0.1685, 0.6496, 0.181, 0.7134, 0.1436, 0.7095, 0.1402, 0.657, 0.5455, 0.6616, 0.5408, 0.7142, 0.5032, 0.7173, 0.5173, 0.6535, 0.4756, 0.7159, 0.475, 0.657, 0.5173, 0.6535, 0.5032, 0.7173, 0.3852, 0.6857, 0.3814, 0.7124, 0.342, 0.7092, 0.3423, 0.6831, 0.3814, 0.7124, 0.3852, 0.6857, 0.4164, 0.6747, 0.4148, 0.7149, 0.4148, 0.7149, 0.4164, 0.6747, 0.475, 0.657, 0.4756, 0.7159, 0.2079, 0.7828, 0.2119, 0.7401, 0.2632, 0.736, 0.2507, 0.7935, 0.2119, 0.7401, 0.2085, 0.7127, 0.2692, 0.7132, 0.2632, 0.736, 0.2507, 0.7935, 0.2632, 0.736, 0.3018, 0.7331, 0.3004, 0.754, 0.2632, 0.736, 0.2692, 0.7132, 0.3026, 0.7115, 0.3018, 0.7331, 0.342, 0.7092, 0.3418, 0.7304, 0.3018, 0.7331, 0.3026, 0.7115, 0.3418, 0.7304, 0.3415, 0.7525, 0.3004, 0.754, 0.3018, 0.7331, 0.1763, 0.7673, 0.1794, 0.7379, 0.2119, 0.7401, 0.2079, 0.7828, 0.1794, 0.7379, 0.181, 0.7134, 0.2085, 0.7127, 0.2119, 0.7401, 0.181, 0.7134, 0.1794, 0.7379, 0.1414, 0.7288, 0.1436, 0.7095, 0.1794, 0.7379, 0.1763, 0.7673, 0.1367, 0.7551, 0.1414, 0.7288, 0.5408, 0.7142, 0.5426, 0.7336, 0.5043, 0.7419, 0.5032, 0.7173, 0.5426, 0.7336, 0.5483, 0.7599, 0.5066, 0.7715, 0.5043, 0.7419, 0.4746, 0.7862, 0.4716, 0.7433, 0.5043, 0.7419, 0.5066, 0.7715, 0.4716, 0.7433, 0.4756, 0.7159, 0.5032, 0.7173, 0.5043, 0.7419, 0.3814, 0.7124, 0.3817, 0.7341, 0.3418, 0.7304, 0.342, 0.7092, 0.3817, 0.7341, 0.3825, 0.755, 0.3415, 0.7525, 0.3418, 0.7304, 0.3825, 0.755, 0.3817, 0.7341, 0.4203, 0.7379, 0.4314, 0.7958, 0.3817, 0.7341, 0.3814, 0.7124, 0.4148, 0.7149, 0.4203, 0.7379, 0.4314, 0.7958, 0.4203, 0.7379, 0.4716, 0.7433, 0.4746, 0.7862, 0.4203, 0.7379, 0.4148, 0.7149, 0.4756, 0.7159, 0.4716, 0.7433, 0.1869, 0.5805, 0.1427, 0.5727, 0.1427, 0.5727, 0.1869, 0.5805, 0.1427, 0.5727, 0.1074, 0.5649, 0.1074, 0.5649, 0.1427, 0.5727, 0.2997, 0.5604, 0.25, 0.5828, 0.25, 0.5828, 0.2997, 0.5604, 0.4369, 0.5847, 0.3877, 0.5613, 0.3877, 0.5613, 0.4369, 0.5847, 0.5449, 0.5769, 0.5004, 0.5838, 0.5004, 0.5838, 0.5449, 0.5769, 0.3877, 0.5613, 0.3442, 0.507, 0.3442, 0.507, 0.3877, 0.5613, 0.25, 0.5828, 0.1869, 0.5805, 0.1869, 0.5805, 0.25, 0.5828, 0.3442, 0.507, 0.2997, 0.5604, 0.2997, 0.5604, 0.3442, 0.507, 0.5806, 0.5698, 0.5449, 0.5769, 0.5449, 0.5769, 0.5806, 0.5698, 0.5004, 0.5838, 0.4369, 0.5847, 0.4369, 0.5847, 0.5004, 0.5838, 0.5004, 0.5838, 0.4369, 0.5847, 0.4369, 0.5847, 0.5004, 0.5838, 0.5806, 0.5698, 0.5449, 0.5769, 0.5449, 0.5769, 0.5806, 0.5698, 0.3442, 0.507, 0.2997, 0.5604, 0.2997, 0.5604, 0.3442, 0.507, 0.25, 0.5828, 0.1869, 0.5805, 0.1869, 0.5805, 0.25, 0.5828, 0.3877, 0.5613, 0.3442, 0.507, 0.3442, 0.507, 0.3877, 0.5613, 0.5449, 0.5769, 0.5004, 0.5838, 0.5004, 0.5838, 0.5449, 0.5769, 0.4369, 0.5847, 0.3877, 0.5613, 0.3877, 0.5613, 0.4369, 0.5847, 0.2997, 0.5604, 0.25, 0.5828, 0.25, 0.5828, 0.2997, 0.5604, 0.1427, 0.5727, 0.1074, 0.5649, 0.1074, 0.5649, 0.1427, 0.5727, 0.1869, 0.5805, 0.1427, 0.5727, 0.1427, 0.5727, 0.1869, 0.5805, 0.25, 0.5828, 0.1869, 0.5805, 0.1427, 0.5727, 0.1074, 0.5649, 0.5449, 0.5769, 0.5004, 0.5838, 0.4369, 0.5847, 0.3877, 0.5613, 0.3442, 0.507, 0.2997, 0.5604, 0.2507, 0.7935, 0.2687, 0.8225, 0.2928, 0.8552, 0.1677, 0.8407, 0.1836, 0.8096, 0.2079, 0.7828, 0.4314, 0.7958, 0.4746, 0.7862, 0.4982, 0.8138, 0.3808, 0.8869, 0.3875, 0.8566, 0.4125, 0.8245])
me_mehumanfemale_002.materials.append(mat_material_001)
me_mehumanfemale_002.materials.append(None)
me_mehumanfemale_002.use_remesh_preserve_volume = False
me_mehumanfemale_002.use_remesh_preserve_attributes = False
me_mehumanfemale_002.use_mirror_vertex_groups = False
me_mehumanfemale_002.update()
me_mehumanfemale_004 = bpy.data.meshes.new('meHumanFemale.004')
me_mehumanfemale_004.from_pydata([(0.0, 0.1586, 0.6299), (-0.05893, 0.1099, 0.5885), (-0.06473, 0.02511, 0.5839), (-1.578e-10, 0.1458, 0.5839), (-0.0608, 0.1236, 0.6308), (-0.064, -0.04643, 0.587), (-0.07486, -0.04709, 0.6996), (-0.06232, 0.1312, 0.7005), (0.0, -0.07685, 0.6996), (0.0, 0.1672, 0.6996), (-0.05769, -0.02749, 0.7667), (-0.05769, 0.1041, 0.7711), (0.0, -0.04276, 0.7917), (3.02e-09, 0.1132, 0.7891), (0.05769, 0.1041, 0.7711), (0.05769, -0.02749, 0.7667), (0.06232, 0.1312, 0.7005), (0.07486, -0.04709, 0.6996), (0.064, -0.04643, 0.587), (0.0608, 0.1236, 0.6308), (0.06473, 0.02511, 0.5839), (0.05893, 0.1099, 0.5885), (-0.0724, 0.03554, 0.6289), (0.0724, 0.03554, 0.6289), (-0.06601, -0.04948, 0.6299), (0.06601, -0.04948, 0.6299), (-0.08156, 0.03172, 0.6986), (0.08156, 0.03172, 0.6986), (-0.06619, 0.03615, 0.7749), (0.06619, 0.03615, 0.7749), (0.0, 0.03835, 0.8042), (-0.04655, 0.1086, 0.5487), (-0.0482, 0.02546, 0.5441), (-2.526e-09, 0.1326, 0.5397), (-0.05056, -0.04472, 0.5472), (0.05056, -0.04472, 0.5472), (0.0482, 0.02546, 0.5441), (0.04655, 0.1086, 0.5487)], [], [(3, 1, 4, 0), (0, 4, 7, 9), (6, 8, 12, 10), (9, 7, 11, 13), (9, 13, 14, 16), (17, 15, 12, 8), (0, 9, 16, 19), (3, 0, 19, 21), (18, 20, 23, 25), (19, 23, 20, 21), (2, 5, 24, 22), (1, 2, 22, 4), (17, 25, 23, 27), (16, 27, 23, 19), (6, 26, 22, 24), (4, 22, 26, 7), (15, 17, 27, 29), (14, 29, 27, 16), (7, 26, 28, 11), (6, 10, 28, 26), (12, 15, 29, 30), (10, 12, 30, 28), (11, 28, 30, 13), (13, 30, 29, 14), (5, 2, 32, 34), (3, 21, 37, 33), (2, 1, 31, 32), (20, 18, 35, 36), (1, 3, 33, 31), (21, 20, 36, 37)])
me_mehumanfemale_004.polygons.foreach_set('use_smooth', [True] * 30)
_uv = me_mehumanfemale_004.uv_layers.new(name='UVTex')
_uv.uv.foreach_set('vector', [0.8439, 0.4742, 0.8237, 0.5144, 0.7849, 0.5103, 0.7906, 0.4535, 0.7906, 0.4535, 0.7849, 0.5103, 0.7323, 0.5062, 0.7306, 0.4487, 0.7416, 0.6363, 0.7444, 0.6856, 0.6851, 0.6862, 0.6874, 0.6383, 0.7306, 0.4487, 0.7323, 0.5062, 0.6745, 0.5256, 0.6465, 0.4811, 0.7359, 0.9227, 0.6512, 0.8921, 0.6781, 0.847, 0.7363, 0.8651, 0.7427, 0.7348, 0.6884, 0.734, 0.6851, 0.6862, 0.7444, 0.6856, 0.7958, 0.9165, 0.7359, 0.9227, 0.7363, 0.8651, 0.7888, 0.8599, 0.8487, 0.8946, 0.7958, 0.9165, 0.7888, 0.8599, 0.8276, 0.8548, 0.8219, 0.7266, 0.8327, 0.783, 0.7921, 0.7923, 0.7883, 0.732, 0.7888, 0.8599, 0.7921, 0.7923, 0.8327, 0.783, 0.8276, 0.8548, 0.8305, 0.5862, 0.821, 0.6428, 0.7872, 0.6382, 0.7897, 0.5777, 0.8237, 0.5144, 0.8305, 0.5862, 0.7897, 0.5777, 0.7849, 0.5103, 0.7427, 0.7348, 0.7883, 0.732, 0.7921, 0.7923, 0.7393, 0.7892, 0.7363, 0.8651, 0.7393, 0.7892, 0.7921, 0.7923, 0.7888, 0.8599, 0.7416, 0.6363, 0.737, 0.5821, 0.7897, 0.5777, 0.7872, 0.6382, 0.7849, 0.5103, 0.7897, 0.5777, 0.737, 0.5821, 0.7323, 0.5062, 0.6884, 0.734, 0.7427, 0.7348, 0.7393, 0.7892, 0.6773, 0.7886, 0.6781, 0.847, 0.6773, 0.7886, 0.7393, 0.7892, 0.7363, 0.8651, 0.7323, 0.5062, 0.737, 0.5821, 0.675, 0.584, 0.6745, 0.5256, 0.7416, 0.6363, 0.6874, 0.6383, 0.675, 0.584, 0.737, 0.5821, 0.6851, 0.6862, 0.6884, 0.734, 0.6352, 0.7429, 0.6306, 0.6868, 0.6874, 0.6383, 0.6851, 0.6862, 0.6306, 0.6868, 0.6339, 0.6307, 0.5772, 0.6369, 0.6339, 0.6307, 0.6306, 0.6868, 0.5713, 0.6875, 0.5713, 0.6875, 0.6306, 0.6868, 0.6352, 0.7429, 0.5783, 0.738, 0.821, 0.6428, 0.8305, 0.5862, 0.8305, 0.5862, 0.821, 0.6428, 0.8487, 0.8946, 0.8276, 0.8548, 0.8276, 0.8548, 0.8487, 0.8946, 0.8305, 0.5862, 0.8237, 0.5144, 0.8237, 0.5144, 0.8305, 0.5862, 0.8327, 0.783, 0.8219, 0.7266, 0.8219, 0.7266, 0.8327, 0.783, 0.8237, 0.5144, 0.8439, 0.4742, 0.8439, 0.4742, 0.8237, 0.5144, 0.8276, 0.8548, 0.8327, 0.783, 0.8327, 0.783, 0.8276, 0.8548])
me_mehumanfemale_004.materials.append(mat_material)
me_mehumanfemale_004.materials.append(None)
me_mehumanfemale_004.use_remesh_preserve_volume = False
me_mehumanfemale_004.use_remesh_preserve_attributes = False
me_mehumanfemale_004.use_mirror_vertex_groups = False
me_mehumanfemale_004.update()
arm_arfemalearm = bpy.data.armatures.new('arFemaleArm')  # bones are not reproduced

# ---- objects
ob_femalearm = bpy.data.objects.new('FemaleArm', arm_arfemalearm)
ob_lamp = bpy.data.objects.new('Lamp', light_spot)
ob_camera = bpy.data.objects.new('Camera', cam_camera)
ob_body = bpy.data.objects.new('body', me_mehumanfemale)
ob_shoes = bpy.data.objects.new('shoes', me_mehumanfemale_005)
ob_dress_001 = bpy.data.objects.new('dress.001', me_mehumanfemale_002)
ob_hair = bpy.data.objects.new('hair', me_mehumanfemale_004)

# ---- transforms, parenting, visibility, modifiers, constraints
ob_femalearm.location = (0.0, -0.0008577, 1.506)
ob_femalearm.rotation_euler = (1.571, -0.0, -3.02e-07)
ob_femalearm.scale = (0.45, 0.45, 0.45)
ob_femalearm.lock_rotations_4d = False
ob_femalearm.empty_display_type = 'ARROWS'
ob_femalearm.color = (0.0, 0.0, 0.0, 1.0)
ob_femalearm.lineart.crease_threshold = 0.0
ob_lamp.location = (1.908, -6.422, 5.904)
ob_lamp.rotation_euler = (0.6503, 0.05522, 1.866)
ob_lamp.lock_rotations_4d = False
ob_lamp.empty_display_type = 'ARROWS'
ob_lamp.color = (0.0, 0.0, 0.0, 0.0)
ob_lamp.lineart.crease_threshold = 0.0
ob_camera.location = (2.91, -3.031, 3.796)
ob_camera.rotation_euler = (0.9746, -0.00698, 0.7737)
ob_camera.lock_rotations_4d = False
ob_camera.empty_display_type = 'ARROWS'
ob_camera.color = (0.0, 0.0, 0.0, 0.0)
ob_camera.display_type = 'WIRE'
ob_camera.lineart.crease_threshold = 0.0
ob_body.location = (0.0, 0.0, 0.9827)
ob_body.rotation_euler = (0.0, -0.0, -3.02e-07)
ob_body.lock_rotations_4d = False
ob_body.empty_display_type = 'ARROWS'
ob_body.color = (0.0, 0.0, 0.0, 1.0)
ob_body.lineart.crease_threshold = 0.0
_vg = ob_body.vertex_groups.new(name='Head')
_vg.add([70, 72, 73, 130, 131, 132, 136, 137, 138, 139, 140, 141, 142, 143, 144, 145, 194, 195, 196, 197, 198, 199, 202, 203, 326, 327, 328, 329, 330, 331, 332, 333, 334, 335], 1.0, 'REPLACE')
_vg = ob_body.vertex_groups.new(name='Thigh.Left')
_vg.add([170, 171, 172, 173, 174, 175, 216, 217, 218, 219, 220, 221, 296, 297, 298, 299, 300, 301], 1.0, 'REPLACE')
_vg = ob_body.vertex_groups.new(name='Thigh.Right')
_vg.add([110, 111, 112, 113, 114, 115, 164, 165, 166, 167, 168, 169, 292, 293, 294, 295, 302, 303], 1.0, 'REPLACE')
_vg = ob_body.vertex_groups.new(name='Shin.Left')
_vg.add([176, 177, 178, 179, 180, 181, 222, 223, 224, 225, 226, 227, 286, 287, 288, 289, 290, 291], 1.0, 'REPLACE')
_vg = ob_body.vertex_groups.new(name='Shin.Right')
_vg.add([104, 105, 106, 107, 108, 109, 158, 159, 160, 161, 162, 163, 280, 281, 282, 283, 284, 285], 1.0, 'REPLACE')
_vg = ob_body.vertex_groups.new(name='Forearm.Right')
_vg.add([0, 1, 2, 3, 4, 5, 74, 75, 76, 77, 78, 79, 146, 147, 148, 149, 150, 151], 1.0, 'REPLACE')
_vg = ob_body.vertex_groups.new(name='Forearm.Left')
_vg.add([188, 189, 190, 191, 192, 193, 248, 249, 250, 251, 252, 253, 260, 261, 262, 263, 264, 265], 1.0, 'REPLACE')
_vg = ob_body.vertex_groups.new(name='Upperarm.Left')
_vg.add([182, 183, 184, 185, 186, 187, 254, 255, 256, 257, 260, 261, 262, 263, 264, 265, 320, 321, 322, 323, 324, 325], 1.0, 'REPLACE')
_vg = ob_body.vertex_groups.new(name='Upperarm.Right')
_vg.add([74, 75, 76, 77, 78, 79, 82, 83, 84, 85, 152, 153, 154, 155, 156, 157, 314, 315, 316, 317, 318, 319], 1.0, 'REPLACE')
_vg = ob_body.vertex_groups.new(name='Foot.Left')
_vg.add([210, 211, 212, 213, 214, 215, 222, 223, 224, 225, 226, 227, 274, 275, 276, 277, 278, 279], 1.0, 'REPLACE')
_vg = ob_body.vertex_groups.new(name='Foot.Right')
_vg.add([104, 105, 106, 107, 108, 109, 116, 117, 118, 119, 120, 121, 268, 269, 270, 271, 272, 273], 1.0, 'REPLACE')
_vg = ob_body.vertex_groups.new(name='Back')
_vg.add([71, 80, 81, 82, 83, 84, 85, 86, 87, 88, 89, 90, 91, 92, 93, 94, 95, 128, 129, 133, 134, 135, 200, 201, 239, 240, 241, 242, 243, 244, 245, 246, 247, 254, 255, 256, 257, 258, 259, 267, 304, 305, 306, 307, 308, 309, 310, 311, 312, 313, 400, 401, 402, 403, 404, 405, 406, 407, 408, 409], 1.0, 'REPLACE')
_vg = ob_body.vertex_groups.new(name='Toes.Right')
_vg.add([122, 123, 124, 125, 126, 127, 268, 269, 270, 271, 272, 273], 1.0, 'REPLACE')
_vg = ob_body.vertex_groups.new(name='Toes.Left')
_vg.add([204, 205, 206, 207, 208, 209, 274, 275, 276, 277, 278, 279], 1.0, 'REPLACE')
_vg = ob_body.vertex_groups.new(name='Hand.Right')
_vg.add([0, 1, 2, 3, 4, 5, 6, 7, 8, 9, 10, 11, 12, 13, 14, 15, 40, 41, 42, 43, 60, 61, 62, 63, 64, 65, 66, 67, 68, 69], 1.0, 'REPLACE')
_vg = ob_body.vertex_groups.new(name='Fingers1.Right')
_vg.add([7, 8, 10, 11, 12, 13, 16, 17, 18, 19, 24, 25, 26, 27, 32, 33, 34, 35, 56, 57, 58, 59, 60, 61, 62, 63], 1.0, 'REPLACE')
_vg = ob_body.vertex_groups.new(name='Fingers2.Right')
_vg.add([16, 17, 18, 19, 20, 21, 22, 23, 24, 25, 26, 27, 28, 29, 30, 31, 32, 33, 34, 35, 36, 37, 38, 39, 52, 53, 54, 55, 56, 57, 58, 59], 1.0, 'REPLACE')
_vg = ob_body.vertex_groups.new(name='Thumb2.Right')
_vg.add([44, 45, 46, 47, 48, 49, 50, 51], 1.0, 'REPLACE')
_vg = ob_body.vertex_groups.new(name='Thumb1.Right')
_vg.add([6, 40, 42, 44, 45, 46, 47], 1.0, 'REPLACE')
_vg = ob_body.vertex_groups.new(name='Hand.Left')
_vg.add([248, 249, 250, 251, 252, 253, 336, 337, 338, 339, 340, 341, 342, 343, 344, 345, 362, 363, 364, 365, 390, 391, 392, 393, 394, 395, 396, 397, 398, 399], 1.0, 'REPLACE')
_vg = ob_body.vertex_groups.new(name='Fingers1.Left')
_vg.add([342, 343, 344, 345, 346, 347, 348, 349, 370, 371, 372, 373, 378, 379, 380, 381, 386, 387, 388, 389, 392, 393, 394, 395, 397, 398], 1.0, 'REPLACE')
_vg = ob_body.vertex_groups.new(name='Fingers2.Left')
_vg.add([346, 347, 348, 349, 350, 351, 352, 353, 366, 367, 368, 369, 370, 371, 372, 373, 374, 375, 376, 377, 378, 379, 380, 381, 382, 383, 384, 385, 386, 387, 388, 389], 1.0, 'REPLACE')
_vg = ob_body.vertex_groups.new(name='Thumb2.Left')
_vg.add([354, 355, 356, 357, 358, 359, 360, 361], 1.0, 'REPLACE')
_vg = ob_body.vertex_groups.new(name='Thumb1.Left')
_vg.add([358, 359, 360, 361, 363, 365, 399], 1.0, 'REPLACE')
_vg = ob_body.vertex_groups.new(name='Hip')
_vg.add([96, 97, 98, 99, 100, 101, 102, 103, 228, 229, 230, 231, 232, 233, 234, 235, 236, 237, 238, 266], 1.0, 'REPLACE')
_m = ob_body.modifiers.new('Armature', 'ARMATURE')
_m.object = ob_femalearm
ob_shoes.parent = ob_body
ob_shoes.matrix_parent_inverse = Matrix(((1.0, -3.02e-07, 0.0, 0.0), (3.02e-07, 1.0, 0.0, 0.0), (0.0, 0.0, 1.0, -0.9827), (0.0, 0.0, 0.0, 1.0)))
ob_shoes.location = (0.0, 0.0, 0.9827)
ob_shoes.rotation_euler = (0.0, -0.0, -3.02e-07)
ob_shoes.lock_rotations_4d = False
ob_shoes.empty_display_type = 'ARROWS'
ob_shoes.color = (0.0, 0.0, 0.0, 1.0)
ob_shoes.lineart.crease_threshold = 0.0
_vg = ob_shoes.vertex_groups.new(name='Head')
_vg = ob_shoes.vertex_groups.new(name='Thigh.Left')
_vg = ob_shoes.vertex_groups.new(name='Thigh.Right')
_vg = ob_shoes.vertex_groups.new(name='Shin.Left')
_vg.add([27, 28, 29, 30, 31, 69, 70, 71, 72, 73, 111, 112, 113, 114, 115, 153, 154, 155, 156, 157], 1.0, 'REPLACE')
_vg = ob_shoes.vertex_groups.new(name='Shin.Right')
_vg.add([0, 1, 2, 3, 4, 42, 43, 44, 45, 46, 84, 85, 86, 87, 88, 126, 127, 128, 129, 130], 1.0, 'REPLACE')
_vg = ob_shoes.vertex_groups.new(name='Forearm.Right')
_vg = ob_shoes.vertex_groups.new(name='Forearm.Left')
_vg = ob_shoes.vertex_groups.new(name='Upperarm.Left')
_vg = ob_shoes.vertex_groups.new(name='Upperarm.Right')
_vg = ob_shoes.vertex_groups.new(name='Foot.Left')
_vg.add([22, 23, 24, 25, 26, 27, 28, 29, 30, 31, 37, 38, 39, 40, 41, 64, 65, 66, 67, 68, 69, 70, 71, 72, 73, 79, 80, 81, 82, 83, 106, 107, 108, 109, 110, 111, 112, 113, 114, 115, 121, 122, 123, 124, 125, 148, 149, 150, 151, 152, 153, 154, 155, 156, 157, 163, 164, 165, 166, 167], 1.0, 'REPLACE')
_vg = ob_shoes.vertex_groups.new(name='Foot.Right')
_vg.add([0, 1, 2, 3, 4, 5, 6, 7, 8, 9, 32, 33, 34, 35, 36, 42, 43, 44, 45, 46, 47, 48, 49, 50, 51, 74, 75, 76, 77, 78, 84, 85, 86, 87, 88, 89, 90, 91, 92, 93, 116, 117, 118, 119, 120, 126, 127, 128, 129, 130, 131, 132, 133, 134, 135, 158, 159, 160, 161, 162], 1.0, 'REPLACE')
_vg = ob_shoes.vertex_groups.new(name='Back')
_vg = ob_shoes.vertex_groups.new(name='Toes.Right')
_vg.add([10, 11, 12, 13, 14, 15, 32, 33, 34, 35, 36, 52, 53, 54, 55, 56, 57, 74, 75, 76, 77, 78, 94, 95, 96, 97, 98, 99, 116, 117, 118, 119, 120, 136, 137, 138, 139, 140, 141, 158, 159, 160, 161, 162], 1.0, 'REPLACE')
_vg = ob_shoes.vertex_groups.new(name='Toes.Left')
_vg.add([16, 17, 18, 19, 20, 21, 37, 38, 39, 40, 41, 58, 59, 60, 61, 62, 63, 79, 80, 81, 82, 83, 100, 101, 102, 103, 104, 105, 121, 122, 123, 124, 125, 142, 143, 144, 145, 146, 147, 163, 164, 165, 166, 167], 1.0, 'REPLACE')
_vg = ob_shoes.vertex_groups.new(name='Hand.Right')
_vg = ob_shoes.vertex_groups.new(name='Fingers1.Right')
_vg = ob_shoes.vertex_groups.new(name='Fingers2.Right')
_vg = ob_shoes.vertex_groups.new(name='Thumb2.Right')
_vg = ob_shoes.vertex_groups.new(name='Thumb1.Right')
_vg = ob_shoes.vertex_groups.new(name='Hand.Left')
_vg = ob_shoes.vertex_groups.new(name='Fingers1.Left')
_vg = ob_shoes.vertex_groups.new(name='Fingers2.Left')
_vg = ob_shoes.vertex_groups.new(name='Thumb2.Left')
_vg = ob_shoes.vertex_groups.new(name='Thumb1.Left')
_vg = ob_shoes.vertex_groups.new(name='Hip')
_m = ob_shoes.modifiers.new('Armature', 'ARMATURE')
_m.object = ob_femalearm
ob_dress_001.location = (0.0, 0.0, 0.9827)
ob_dress_001.rotation_euler = (0.0, -0.0, -3.02e-07)
ob_dress_001.scale = (1.03, 1.03, 1.03)
ob_dress_001.lock_rotations_4d = False
ob_dress_001.empty_display_type = 'ARROWS'
ob_dress_001.color = (0.0, 0.0, 0.0, 1.0)
ob_dress_001.lineart.crease_threshold = 0.0
_vg = ob_dress_001.vertex_groups.new(name='Head')
_vg = ob_dress_001.vertex_groups.new(name='Thigh.Left')
_vg = ob_dress_001.vertex_groups.new(name='Thigh.Right')
_vg = ob_dress_001.vertex_groups.new(name='Shin.Left')
_vg = ob_dress_001.vertex_groups.new(name='Shin.Right')
_vg = ob_dress_001.vertex_groups.new(name='Forearm.Right')
_vg = ob_dress_001.vertex_groups.new(name='Forearm.Left')
_vg = ob_dress_001.vertex_groups.new(name='Upperarm.Left')
_vg.add([52, 53, 54, 55], 1.0, 'REPLACE')
_vg = ob_dress_001.vertex_groups.new(name='Upperarm.Right')
_vg.add([3, 4, 5, 6], 1.0, 'REPLACE')
_vg = ob_dress_001.vertex_groups.new(name='Foot.Left')
_vg = ob_dress_001.vertex_groups.new(name='Foot.Right')
_vg = ob_dress_001.vertex_groups.new(name='Back')
_vg.add([0, 1, 2, 3, 4, 5, 6, 7, 8, 9, 10, 11, 12, 13, 14, 15, 16, 25, 26, 27, 28, 29, 30, 31, 43, 44, 45, 46, 47, 48, 49, 50, 51, 52, 53, 54, 55, 56, 57, 59, 60, 61, 62, 63, 64, 65, 66, 67, 68, 69, 70, 71, 72, 73, 74, 75, 76, 77, 78, 79], 1.0, 'REPLACE')
_vg = ob_dress_001.vertex_groups.new(name='Toes.Right')
_vg = ob_dress_001.vertex_groups.new(name='Toes.Left')
_vg = ob_dress_001.vertex_groups.new(name='Hand.Right')
_vg = ob_dress_001.vertex_groups.new(name='Fingers1.Right')
_vg = ob_dress_001.vertex_groups.new(name='Fingers2.Right')
_vg = ob_dress_001.vertex_groups.new(name='Thumb2.Right')
_vg = ob_dress_001.vertex_groups.new(name='Thumb1.Right')
_vg = ob_dress_001.vertex_groups.new(name='Hand.Left')
_vg = ob_dress_001.vertex_groups.new(name='Fingers1.Left')
_vg = ob_dress_001.vertex_groups.new(name='Fingers2.Left')
_vg = ob_dress_001.vertex_groups.new(name='Thumb2.Left')
_vg = ob_dress_001.vertex_groups.new(name='Thumb1.Left')
_vg = ob_dress_001.vertex_groups.new(name='Hip')
_vg.add([17, 18, 19, 20, 21, 22, 23, 24, 32, 33, 34, 35, 36, 37, 38, 39, 40, 41, 42, 58, 80, 81, 82, 83, 84, 85, 86, 87, 88, 89, 90, 91, 92, 93, 94, 95, 96, 97, 98, 99], 1.0, 'REPLACE')
_m = ob_dress_001.modifiers.new('Armature', 'ARMATURE')
_m.object = ob_femalearm
ob_hair.location = (0.0, 0.0, 0.852)
ob_hair.rotation_euler = (0.0, -0.0, -3.02e-07)
ob_hair.scale = (1.172, 1.172, 1.172)
ob_hair.lock_rotations_4d = False
ob_hair.empty_display_type = 'ARROWS'
ob_hair.color = (0.0, 0.0, 0.0, 1.0)
ob_hair.lineart.crease_threshold = 0.0
_vg = ob_hair.vertex_groups.new(name='Head')
_vg.add([0, 1, 2, 3, 4, 5, 6, 7, 8, 9, 10, 11, 12, 13, 14, 15, 16, 17, 18, 19, 20, 21, 22, 23, 24, 25, 26, 27, 28, 29, 30, 31, 32, 33, 34, 35, 36, 37], 1.0, 'REPLACE')
_vg = ob_hair.vertex_groups.new(name='Thigh.Left')
_vg = ob_hair.vertex_groups.new(name='Thigh.Right')
_vg = ob_hair.vertex_groups.new(name='Shin.Left')
_vg = ob_hair.vertex_groups.new(name='Shin.Right')
_vg = ob_hair.vertex_groups.new(name='Forearm.Right')
_vg = ob_hair.vertex_groups.new(name='Forearm.Left')
_vg = ob_hair.vertex_groups.new(name='Upperarm.Left')
_vg = ob_hair.vertex_groups.new(name='Upperarm.Right')
_vg = ob_hair.vertex_groups.new(name='Foot.Left')
_vg = ob_hair.vertex_groups.new(name='Foot.Right')
_vg = ob_hair.vertex_groups.new(name='Back')
_vg = ob_hair.vertex_groups.new(name='Toes.Right')
_vg = ob_hair.vertex_groups.new(name='Toes.Left')
_vg = ob_hair.vertex_groups.new(name='Hand.Right')
_vg = ob_hair.vertex_groups.new(name='Fingers1.Right')
_vg = ob_hair.vertex_groups.new(name='Fingers2.Right')
_vg = ob_hair.vertex_groups.new(name='Thumb2.Right')
_vg = ob_hair.vertex_groups.new(name='Thumb1.Right')
_vg = ob_hair.vertex_groups.new(name='Hand.Left')
_vg = ob_hair.vertex_groups.new(name='Fingers1.Left')
_vg = ob_hair.vertex_groups.new(name='Fingers2.Left')
_vg = ob_hair.vertex_groups.new(name='Thumb2.Left')
_vg = ob_hair.vertex_groups.new(name='Thumb1.Left')
_vg = ob_hair.vertex_groups.new(name='Hip')
_m = ob_hair.modifiers.new('Armature', 'ARMATURE')
_m.object = ob_femalearm

# ---- collection membership
col_collection_1.objects.link(ob_femalearm)
col_collection_1.objects.link(ob_lamp)
col_collection_1.objects.link(ob_camera)
col_collection_1.objects.link(ob_body)
col_collection_1.objects.link(ob_shoes)
col_collection_1.objects.link(ob_dress_001)
col_collection_1.objects.link(ob_hair)

# ---- scene / render settings (as saved in the file)
scene.camera = ob_camera
scene.frame_start = 1; scene.frame_end = 12; scene.frame_set(1)
scene.render.engine = 'BLENDER_EEVEE_NEXT'
scene.render.image_settings.compression = 90
scene.render.resolution_x = 512
scene.render.resolution_y = 512
scene.render.pixel_aspect_x = 100.0
scene.render.pixel_aspect_y = 100.0
scene.render.fps = 25
scene.render.dither_intensity = 0.0
scene.render.use_compositing = False
scene.render.use_sequencer = False
scene.render.bake_margin = 2
scene.render.bake_bias = 0.0
scene.render.use_stamp_time = False
scene.render.use_stamp_date = False
scene.render.use_stamp_frame = False
scene.render.use_stamp_camera = False
scene.render.use_stamp_scene = False
scene.render.use_stamp_filename = False
scene.render.use_stamp_render_time = False
scene.render.stamp_font_size = 0
scene.cycles.use_denoising = False
scene.cycles.samples = 10
scene.cycles.sampling_pattern = 'TABULATED_SOBOL'
scene.cycles.light_sampling_threshold = 0.0
scene.cycles.use_adaptive_sampling = False
scene.cycles.use_light_tree = False
scene.cycles.blur_glossy = 0.0
scene.cycles.volume_bounces = 1
scene.cycles.pixel_filter_type = 'GAUSSIAN'
scene.cycles.sample_clamp_indirect = 0.0
scene.view_settings.view_transform = 'Raw'
bpy.context.view_layer.update()
